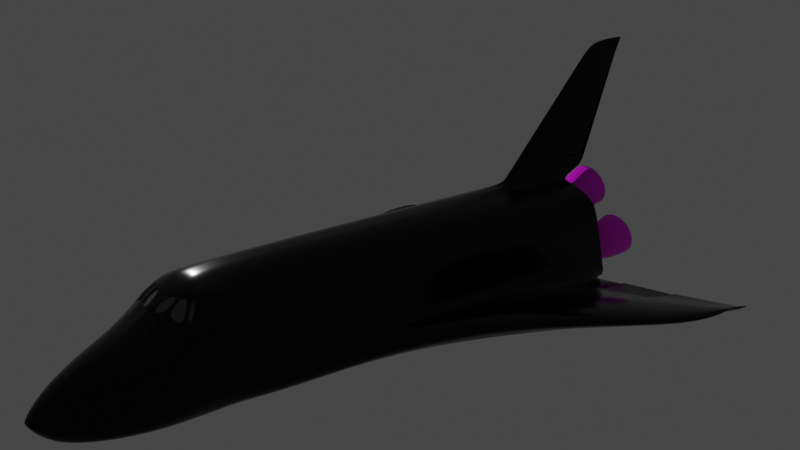# Source: orbiter.blend  (saved by Blender 3.6.11; exported with 4.5.12 LTS)
import bpy
from mathutils import Matrix  # noqa: F401  (used for matrix-valued properties, if any)

bpy.ops.wm.read_factory_settings(use_empty=True)
scene = bpy.context.scene
scene.name = 'Scene'

# ---- collections
col_collection = bpy.data.collections.new('Collection'); scene.collection.children.link(col_collection)
col_reference = bpy.data.collections.new('Reference'); scene.collection.children.link(col_reference)

# ---- images (referenced by path relative to the original .blend; pixels are not part of the script)
import os
ASSET_DIR = os.environ.get("B2B_ASSET_DIR", "")  # directory of the original .blend (textures are referenced by path, not embedded)
HERE = os.path.dirname(os.path.abspath(__file__))  # packed textures are extracted next to this script under _unpacked/

def load_image(name, relpath, width, height, colorspace="sRGB"):
    """Load a texture the original file referenced (path relative to the .blend, or extracted next to this script)."""
    p = next((c for c in (os.path.join(HERE, relpath), os.path.join(ASSET_DIR, relpath)) if relpath and os.path.exists(c)), "")
    if p:
        img = bpy.data.images.load(p, check_existing=True)
        img.name = name
    else:  # same state as the original file: an image datablock whose file is absent (Cycles renders it pink)
        img = bpy.data.images.new(name, width, height)
        img.source = "FILE"
        img.filepath = "//" + (relpath or name)
    img.colorspace_settings.name = colorspace
    return img
img_orbiter_uv_png = load_image('orbiter-uv.png', 'orbiter-uv.png', 1024, 1024, 'sRGB')
img_orbiter_bump_png = load_image('orbiter-bump.png', 'orbiter-bump.png', 1024, 1024, 'Non-Color')

# ---- materials (node trees are filled in below, after node groups)
mat_orbiter_texture = bpy.data.materials.new('Orbiter Texture')
mat_window_001 = bpy.data.materials.new('Window.001')
mat_engine_black = bpy.data.materials.new('Engine Black')
mat_material_002 = bpy.data.materials.new('Material.002')

# ---- material node trees
mat_orbiter_texture.use_nodes = True; mat_orbiter_texture.node_tree.nodes.clear()
_N = mat_orbiter_texture.node_tree.nodes; _L = mat_orbiter_texture.node_tree.links
n0 = _N.new('ShaderNodeTexImage'); n0.name = 'Image Texture'; n0.location = (-565, 313)
n0.image = img_orbiter_uv_png
n1 = _N.new('ShaderNodeTexImage'); n1.name = 'Image Texture.001'; n1.location = (-532, -78)
n1.image = img_orbiter_bump_png
n2 = _N.new('ShaderNodeOutputMaterial'); n2.name = 'Material Output'; n2.location = (824, 315)
n3 = _N.new('ShaderNodeBsdfPrincipled'); n3.name = 'Principled BSDF'; n3.location = (435, 306)
n3.distribution = 'GGX'
n3.subsurface_method = 'RANDOM_WALK_SKIN'
n3.inputs[1].default_value = 0.3182
n3.inputs[2].default_value = 0.1864
n3.inputs[3].default_value = 1.45
n3.inputs[13].default_value = 0.2818
n3.inputs[27].default_value = (0.0, 0.0, 0.0, 1.0)
n3.inputs[28].default_value = 1.0
n4 = _N.new('ShaderNodeBump'); n4.name = 'Bump'; n4.location = (-96, -87)
n4.inputs[0].default_value = 0.2417
n4.inputs[1].default_value = 1.0
n4.inputs[2].default_value = 1.0
n5 = _N.new('ShaderNodeMath'); n5.name = 'Math'; n5.location = (187, 306)
n6 = _N.new('ShaderNodeInvert'); n6.name = 'Invert Color'; n6.location = (-212, 23)
n7 = _N.new('ShaderNodeMath'); n7.name = 'Math.001'; n7.location = (8, 117)
n7.operation = 'MULTIPLY'
n7.inputs[1].default_value = -0.5
_L.new(n3.outputs[0], n2.inputs[0])
_L.new(n1.outputs[0], n4.inputs[3])
_L.new(n4.outputs[0], n3.inputs[5])
_L.new(n6.outputs[0], n7.inputs[0])
_L.new(n7.outputs[0], n5.inputs[1])
_L.new(n5.outputs[0], n3.inputs[0])
_L.new(n0.outputs[0], n5.inputs[0])
_L.new(n1.outputs[0], n6.inputs[1])
n2.is_active_output = True
mat_window_001.use_nodes = True; mat_window_001.node_tree.nodes.clear()
_N = mat_window_001.node_tree.nodes; _L = mat_window_001.node_tree.links
n0 = _N.new('ShaderNodeBsdfPrincipled'); n0.name = 'Principled BSDF'; n0.location = (10, 300)
n0.distribution = 'GGX'
n0.subsurface_method = 'RANDOM_WALK_SKIN'
n0.inputs[0].default_value = (0.08714, 0.08714, 0.08714, 1.0)
n0.inputs[2].default_value = 0.08182
n0.inputs[3].default_value = 1.45
n0.inputs[13].default_value = 0.6909
n0.inputs[18].default_value = 0.2091
n0.inputs[27].default_value = (0.0, 0.0, 0.0, 1.0)
n0.inputs[28].default_value = 1.0
n1 = _N.new('ShaderNodeOutputMaterial'); n1.name = 'Material Output'; n1.location = (300, 300)
_L.new(n0.outputs[0], n1.inputs[0])
n1.is_active_output = True
mat_engine_black.use_nodes = True; mat_engine_black.node_tree.nodes.clear()
_N = mat_engine_black.node_tree.nodes; _L = mat_engine_black.node_tree.links
n0 = _N.new('ShaderNodeBsdfPrincipled'); n0.name = 'Principled BSDF'; n0.location = (10, 300)
n0.distribution = 'GGX'
n0.subsurface_method = 'RANDOM_WALK_SKIN'
n0.inputs[0].default_value = (0.0, 0.0, 0.0, 1.0)
n0.inputs[3].default_value = 1.45
n0.inputs[27].default_value = (0.0, 0.0, 0.0, 1.0)
n0.inputs[28].default_value = 1.0
n1 = _N.new('ShaderNodeOutputMaterial'); n1.name = 'Material Output'; n1.location = (300, 300)
_L.new(n0.outputs[0], n1.inputs[0])
n1.is_active_output = True
mat_material_002.use_nodes = True; mat_material_002.node_tree.nodes.clear()
_N = mat_material_002.node_tree.nodes; _L = mat_material_002.node_tree.links
n0 = _N.new('ShaderNodeBsdfPrincipled'); n0.name = 'Principled BSDF'; n0.location = (10, 300)
n0.distribution = 'GGX'
n0.subsurface_method = 'RANDOM_WALK_SKIN'
n0.inputs[3].default_value = 1.45
n0.inputs[27].default_value = (0.0, 0.0, 0.0, 1.0)
n0.inputs[28].default_value = 1.0
n1 = _N.new('ShaderNodeOutputMaterial'); n1.name = 'Material Output'; n1.location = (300, 300)
n2 = _N.new('ShaderNodeTexImage'); n2.name = 'Image Texture'; n2.location = (-399, 162)
n2.image = img_orbiter_uv_png
_L.new(n0.outputs[0], n1.inputs[0])
_L.new(n2.outputs[0], n0.inputs[0])
n1.is_active_output = True

# ---- world
world_world = bpy.data.worlds.new('World'); scene.world = world_world
world_world.use_nodes = True; world_world.node_tree.nodes.clear()
_N = world_world.node_tree.nodes; _L = world_world.node_tree.links
n0 = _N.new('ShaderNodeOutputWorld'); n0.name = 'World Output'; n0.location = (300, 300)
n1 = _N.new('ShaderNodeBackground'); n1.name = 'Background'; n1.location = (10, 300)
n1.inputs[0].default_value = (0.05088, 0.05088, 0.05088, 1.0)
_L.new(n1.outputs[0], n0.inputs[0])
n0.is_active_output = True
world_world.color = (0.05088, 0.05088, 0.05088)
world_world.use_sun_shadow = False
world_world.sun_shadow_jitter_overblur = 0.0

# ---- cameras
cam_camera = bpy.data.cameras.new('Camera')

# ---- lights
light_point = bpy.data.lights.new('Point', 'POINT')
light_point.transmission_factor = 0.0
light_point.energy = 9960.0
light_point.shadow_maximum_resolution = 0.006
light_point.use_absolute_resolution = True

# ---- meshes
me_cylinder = bpy.data.meshes.new('Cylinder')
me_cylinder.from_pydata([(-14.97, 2.959, 0.1199), (18.62, 0.145, -1.599), (-15.13, 2.965, -0.5472), (18.62, 0.1422, -1.626), (-15.28, 2.978, -1.213), (18.62, 0.134, -1.652), (-15.41, 2.972, -1.776), (18.62, 0.1206, -1.676), (-15.53, 2.975, -2.245), (18.62, 0.1026, -1.697), (-15.63, 2.862, -2.631), (18.62, 0.08067, -1.714), (-15.71, 2.682, -2.733), (18.62, 0.05566, -1.726), (-15.75, 2.345, -2.928), (18.62, 0.02852, -1.734), (-15.76, 0.0, -3.099), (18.62, 0.000293, -1.737), (-14.19, 0.0, 3.099), (18.62, 0.000293, -1.462), (-14.2, 0.6081, 3.104), (18.62, 0.02852, -1.464), (-14.25, 1.193, 2.939), (18.62, 0.05566, -1.472), (-14.32, 1.796, 2.696), (18.62, 0.08067, -1.485), (-14.42, 2.323, 2.397), (18.62, 0.1026, -1.502), (-14.54, 2.818, 1.862), (18.62, 0.1206, -1.523), (-14.67, 2.944, 1.186), (18.62, 0.134, -1.547), (-14.82, 2.963, 0.6483), (18.62, 0.1422, -1.572), (9.924, 2.957, 0.0613), (9.899, 2.986, -0.5906), (9.889, 3.017, -1.338), (9.9, 2.936, -1.969), (9.9, 2.709, -2.485), (9.936, 2.045, -2.816), (9.976, 1.347, -2.981), (9.999, 0.6898, -3.049), (10.0, 0.002177, -3.054), (10.0, -2.768e-15, 3.209), (10.0, 0.5358, 3.217), (10.0, 1.189, 2.997), (10.0, 1.778, 2.73), (10.0, 2.315, 2.402), (10.0, 2.854, 1.894), (9.987, 2.983, 1.198), (9.956, 2.963, 0.6349), (10.84, 2.944, -0.03784), (10.82, 2.986, -0.7177), (10.81, 2.966, -1.479), (10.81, 2.819, -2.097), (10.81, 2.535, -2.61), (10.82, 2.001, -2.919), (10.85, 1.418, -3.087), (10.89, 0.7644, -3.102), (10.91, 0.0, -3.051), (10.91, -5.537e-15, 3.025), (10.91, 0.6081, 3.022), (10.91, 1.189, 2.821), (10.91, 1.778, 2.564), (10.91, 2.317, 2.249), (10.92, 2.835, 1.757), (10.9, 2.927, 1.078), (10.87, 2.892, 0.5366), (11.85, 2.876, -0.2811), (11.8, 2.846, -0.9341), (11.78, 2.945, -1.611), (11.78, 2.752, -2.173), (11.78, 2.449, -2.647), (11.79, 1.957, -2.934), (11.82, 1.388, -3.079), (11.86, 0.8185, -3.133), (11.88, 0.0, -3.073), (11.18, 1.581, 2.49), (11.88, 2.548, 1.361), (11.86, 2.79, 0.8589), (11.85, 2.783, 0.2666), (13.66, 2.665, -1.046), (13.66, 2.731, -1.516), (13.65, 2.724, -1.96), (13.64, 2.655, -2.339), (13.63, 2.431, -2.654), (13.63, 2.005, -2.874), (13.64, 1.442, -2.962), (13.65, 0.8338, -2.995), (13.65, 0.0, -2.979), (13.65, 6.392e-09, 1.206), (13.65, 0.515, 1.167), (13.65, 1.01, 1.052), (13.65, 1.467, 0.8649), (13.65, 1.872, 0.6105), (13.65, 2.224, 0.2694), (13.65, 2.437, -0.1385), (13.65, 2.553, -0.5752), (15.81, 1.848, -1.412), (15.82, 1.93, -1.767), (15.82, 1.986, -2.095), (15.82, 1.966, -2.375), (15.82, 1.853, -2.607), (15.82, 1.626, -2.777), (15.82, 1.243, -2.865), (15.82, 0.7811, -2.875), (15.82, 0.0, -2.852), (15.82, 1.743e-08, 0.3988), (15.82, 0.372, 0.3695), (15.82, 0.7297, 0.2827), (15.82, 1.068, 0.1362), (15.82, 1.407, -0.08788), (15.81, 1.634, -0.3741), (15.81, 1.735, -0.6927), (15.81, 1.789, -1.047), (2.629, 2.977, -0.5014), (2.629, 2.973, -1.132), (5.41, 3.538, -1.811), (6.862, 3.176, -2.551), (7.081, 2.404, -2.878), (6.324, 1.398, -2.956), (5.543, 0.6089, -3.009), (4.739, -2.456e-15, -3.069), (2.629, -2.456e-15, 3.208), (2.629, 0.5358, 3.222), (2.629, 1.189, 3.032), (2.629, 1.778, 2.735), (2.629, 2.291, 2.424), (2.629, 2.818, 1.954), (2.629, 2.944, 1.271), (2.629, 2.957, 0.6694), (2.629, 2.938, 0.1144), (-5.543, 2.954, -0.5138), (-5.611, 3.05, -1.617), (-8.0, 3.342, -1.787), (-10.21, 3.25, -2.12), (-11.82, 3.392, -2.348), (-13.85, 3.425, -2.551), (-15.14, 3.15, -2.8), (-15.64, -1.326e-15, -3.083), (-9.468, -1.326e-15, 3.158), (-9.784, 0.5358, 3.172), (-7.232, 1.193, 2.996), (-5.17, 1.796, 2.751), (-5.215, 2.296, 2.395), (-5.27, 2.818, 1.911), (-5.333, 2.944, 1.232), (-5.401, 2.963, 0.69), (-5.472, 2.938, 0.08243), (-5.353, 4.407, -1.317), (-3.197, 4.407, -1.409), (-2.294, 4.407, -1.677), (-2.145, 4.407, -2.035), (-3.996, 4.407, -2.636), (-4.907, 4.407, -2.664), (-4.917, 3.759, -2.824), (-6.79, 4.407, -1.405), (-8.866, 4.407, -1.59), (-10.8, 4.407, -1.979), (-12.29, 4.407, -2.294), (-14.04, 4.407, -2.688), (-15.68, 4.407, -2.818), (-15.6, 2.999, -2.932), (-2.832, 4.326, -2.595), (-0.8098, 4.887, -2.034), (-10.26, 4.851, -1.974), (-13.65, 12.48, -1.42), (-5.885, 5.175, -1.314), (-13.27, 12.48, -1.432), (-13.11, 12.48, -1.469), (-13.08, 12.48, -1.529), (-13.41, 12.48, -1.648), (-13.57, 12.48, -1.694), (-13.83, 12.48, -1.662), (-13.91, 12.48, -1.444), (-14.28, 12.48, -1.476), (-14.63, 12.48, -1.53), (-14.89, 12.48, -1.593), (-15.21, 12.48, -1.658), (-15.5, 12.48, -1.769), (-13.49, 12.48, -1.575), (-13.16, 12.48, -1.456), (-14.71, 12.48, -1.457), (-13.99, 12.48, -1.371), (-19.83, -0.0002594, 10.7), (-19.83, 0.01959, 10.7), (-17.19, -0.0002594, 10.7), (-17.19, 0.01959, 10.7), (-16.04, 0.4961, 3.518), (-10.39, 0.4871, 3.574), (-16.02, -0.002463, 3.557), (-10.08, 0.002824, 3.613), (-19.28, 0.06808, 9.802), (-19.27, -0.0004837, 9.806), (-16.3, 5.432e-05, 9.812), (-16.33, 0.06716, 9.808), (-11.03, 0.4433, 4.241), (-16.37, 0.4515, 4.19), (-16.36, -0.002257, 4.225), (-10.74, 0.002535, 4.276), (12.77, 0.1496, 1.771), (11.68, 2.148, 1.85), (12.56, 1.482e-08, 1.94), (12.16, 1.944, 1.549), (12.39, 1.027, 1.92), (11.62, 0.9133, 2.484), (11.41, 1.379, 2.447), (11.69, 1.456e-09, 2.565), (11.74, 0.3915, 2.535), (12.35, 1.152, 1.906), (12.87, 0.05587, 1.689), (11.58, 1.036, 2.482), (11.66, 0.3457, 2.604), (12.73, 0.1471, 1.729), (12.35, 1.024, 1.879), (11.58, 0.9108, 2.443), (11.7, 0.389, 2.494), (12.09, 2.131, 1.529), (12.44, 1.103, 1.867), (11.31, 1.476, 2.472), (11.55, 0.967, 2.545), (12.13, 1.924, 1.514), (11.39, 1.359, 2.413), (12.32, 1.132, 1.871), (11.55, 1.016, 2.447), (11.31, 1.41, 2.5), (12.22, 2.164, 1.415), (11.11, 1.594, 2.532), (11.63, 2.187, 1.864), (11.14, 1.556, 2.442), (11.64, 2.123, 1.802), (12.05, 2.106, 1.481), (11.27, 1.452, 2.424), (-12.2, 12.12, -1.302), (-12.98, 12.12, -1.371), (-15.55, 12.12, -1.936), (-10.85, 12.12, -1.286), (-11.66, 12.12, -1.257), (-10.51, 12.12, -1.375), (-10.45, 12.12, -1.508), (-14.93, 12.12, -1.774), (-11.15, 12.12, -1.753), (-14.27, 12.12, -1.63), (-13.71, 12.12, -1.5), (-11.4, 8.728, -1.486), (-15.61, 8.728, -2.326), (-9.223, 8.728, -1.305), (-10.11, 8.728, -1.368), (-7.889, 8.728, -1.361), (-7.331, 8.728, -1.525), (-7.239, 8.728, -1.752), (-14.6, 8.728, -2.18), (-8.384, 8.728, -2.146), (-13.51, 8.728, -1.931), (-12.59, 8.728, -1.724), (-15.62, 7.924, -2.418), (-13.27, 7.884, -2.002), (-13.25, 4.407, -2.511), (-14.49, 7.904, -2.277), (-13.23, 4.407, -2.783), (-13.21, 7.905, -2.38), (17.68, 1.205, -1.551), (17.69, 1.217, -1.787), (17.69, 1.216, -2.0), (17.69, 1.176, -2.178), (17.69, 1.103, -2.316), (17.69, 0.9913, -2.473), (17.69, 0.8025, -2.609), (17.69, 0.5702, -2.697), (17.69, -0.004861, -2.717), (17.69, -0.0009592, -0.6578), (17.69, 0.2109, -0.6615), (17.69, 0.3795, -0.6937), (17.69, 0.5604, -0.7612), (17.69, 0.7321, -0.866), (17.68, 0.8852, -0.9717), (17.68, 0.9883, -1.132), (17.68, 1.122, -1.348), (-18.21, -0.0002919, 9.808), (-14.25, -0.0004589, 4.244), (-18.21, 0.06775, 9.804), (-14.23, 0.4482, 4.21)], [(163, 180), (165, 182), (164, 181), (167, 183)], [(261, 1, 3, 262), (262, 3, 5, 263), (263, 5, 7, 264), (264, 7, 9, 265), (265, 9, 11, 266), (266, 11, 13, 267), (267, 13, 15, 268), (268, 15, 17, 269), (270, 19, 21, 271), (271, 21, 23, 272), (272, 23, 25, 273), (273, 25, 27, 274), (274, 27, 29, 275), (275, 29, 31, 276), (276, 31, 33, 277), (277, 33, 1, 261), (130, 50, 34, 131), (129, 49, 50, 130), (128, 48, 49, 129), (127, 47, 48, 128), (126, 46, 47, 127), (125, 45, 46, 126), (124, 44, 45, 125), (123, 43, 44, 124), (121, 41, 42, 122), (120, 40, 41, 121), (119, 39, 40, 120), (118, 38, 39, 119), (117, 37, 38, 118), (116, 36, 37, 117), (115, 35, 36, 116), (131, 34, 35, 115), (50, 67, 51, 34), (49, 66, 67, 50), (48, 65, 66, 49), (47, 64, 65, 48), (46, 63, 64, 47), (45, 62, 63, 46), (44, 61, 62, 45), (43, 60, 61, 44), (41, 58, 59, 42), (40, 57, 58, 41), (39, 56, 57, 40), (38, 55, 56, 39), (37, 54, 55, 38), (36, 53, 54, 37), (35, 52, 53, 36), (34, 51, 52, 35), (67, 80, 68, 51), (66, 79, 80, 67), (79, 66, 65, 78), (58, 75, 76, 59), (57, 74, 75, 58), (56, 73, 74, 57), (55, 72, 73, 56), (54, 71, 72, 55), (53, 70, 71, 54), (52, 69, 70, 53), (51, 68, 69, 52), (80, 97, 81, 68), (79, 96, 97, 80), (78, 95, 96, 79), (228, 78, 65, 64), (75, 88, 89, 76), (74, 87, 88, 75), (73, 86, 87, 74), (72, 85, 86, 73), (71, 84, 85, 72), (70, 83, 84, 71), (69, 82, 83, 70), (68, 81, 82, 69), (97, 114, 98, 81), (96, 113, 114, 97), (95, 112, 113, 96), (94, 111, 112, 95), (93, 110, 111, 94), (92, 109, 110, 93), (91, 108, 109, 92), (90, 107, 108, 91), (88, 105, 106, 89), (87, 104, 105, 88), (86, 103, 104, 87), (85, 102, 103, 86), (84, 101, 102, 85), (83, 100, 101, 84), (82, 99, 100, 83), (81, 98, 99, 82), (148, 131, 115, 132), (132, 115, 116, 133), (122, 139, 162, 155), (140, 123, 124, 141), (141, 124, 125, 142), (142, 125, 126, 143), (143, 126, 127, 144), (144, 127, 128, 145), (145, 128, 129, 146), (146, 129, 130, 147), (147, 130, 131, 148), (32, 147, 148, 0), (30, 146, 147, 32), (28, 145, 146, 30), (26, 144, 145, 28), (24, 143, 144, 26), (22, 142, 143, 24), (20, 141, 142, 22), (195, 280, 192, 185, 187), (14, 138, 139, 16), (12, 137, 138, 14), (10, 136, 137, 12), (8, 135, 136, 10), (6, 134, 135, 8), (4, 133, 134, 6), (2, 132, 133, 4), (0, 148, 132, 2), (134, 133, 156, 157), (119, 120, 153, 152), (120, 121, 154, 153), (121, 122, 155, 154), (139, 138, 161, 162), (138, 137, 160, 161), (116, 117, 150, 149), (137, 136, 159, 257, 160), (133, 116, 149, 156), (117, 118, 151, 150), (136, 135, 158, 159), (138, 121, 154, 259, 161), (135, 134, 157, 158), (118, 119, 152, 151), (234, 233, 174, 175), (237, 236, 168, 166), (236, 238, 169, 168), (238, 239, 170, 169), (235, 240, 178, 179), (239, 241, 171, 170), (240, 242, 177, 178), (153, 154, 172, 171, 241, 252), (242, 243, 176, 177), (154, 155, 173, 172), (243, 234, 175, 176), (233, 237, 166, 174), (184, 186, 187, 185), (192, 193, 184, 185), (193, 278, 194, 186, 184), (194, 195, 187, 186), (140, 141, 189, 191), (18, 140, 191, 190), (20, 18, 190, 188), (141, 20, 188, 189), (199, 196, 195, 194), (197, 198, 193, 192), (196, 281, 280, 195), (189, 188, 197, 281, 196), (188, 190, 198, 197), (190, 191, 199, 279, 198), (191, 189, 196, 199), (218, 210, 91, 92), (210, 202, 90, 91), (78, 226, 93, 94, 95), (226, 218, 92, 93), (78, 228, 226), (63, 227, 228, 64), (62, 220, 225, 227, 63), (61, 212, 220, 62), (60, 207, 212, 61), (203, 206, 222, 221), (205, 208, 216, 215), (212, 207, 202, 210), (204, 200, 210, 218), (205, 204, 218, 220), (200, 208, 212, 210), (208, 205, 220, 212), (215, 216, 213, 214), (204, 205, 215, 214), (208, 200, 213, 216), (200, 204, 214, 213), (203, 209, 218, 226), (206, 203, 226, 225), (209, 211, 220, 218), (211, 206, 225, 220), (222, 224, 223, 221), (211, 209, 223, 224), (209, 203, 221, 223), (206, 211, 224, 222), (217, 201, 230, 231), (217, 219, 225, 226), (219, 77, 227, 225), (77, 201, 228, 227), (201, 217, 226, 228), (231, 230, 229, 232), (77, 219, 232, 229), (201, 77, 229, 230), (219, 217, 231, 232), (247, 246, 237, 233), (254, 244, 234, 243), (253, 254, 243, 242), (251, 253, 242, 240), (250, 252, 241, 239), (245, 251, 240, 235), (249, 250, 239, 238), (248, 249, 238, 236), (246, 248, 236, 237), (244, 247, 233, 234), (157, 156, 247, 244), (149, 150, 248, 246), (150, 151, 249, 248), (151, 152, 250, 249), (152, 153, 252, 250), (159, 158, 254, 253, 256), (158, 157, 244, 254), (156, 149, 246, 247), (258, 256, 253, 251), (256, 257, 159), (255, 258, 251, 245), (255, 260, 259, 154, 172, 179, 235, 245), (168, 169, 170, 171, 172, 179, 178, 177, 176, 175, 174, 166), (3, 1, 33, 31, 29, 27, 25, 23, 21, 19, 17, 15, 13, 11, 9, 7, 5), (114, 277, 261, 98), (113, 276, 277, 114), (112, 275, 276, 113), (111, 274, 275, 112), (110, 273, 274, 111), (109, 272, 273, 110), (108, 271, 272, 109), (107, 270, 271, 108), (105, 268, 269, 106), (104, 267, 268, 105), (103, 266, 267, 104), (102, 265, 266, 103), (101, 264, 265, 102), (100, 263, 264, 101), (99, 262, 263, 100), (98, 261, 262, 99), (278, 279, 199, 194)])
me_cylinder.polygons.foreach_set('use_smooth', [1, 1, 1, 1, 1, 1, 1, 1, 1, 1, 1, 1, 1, 1, 1, 1, 1, 1, 1, 1, 1, 1, 1, 1, 1, 1, 1, 1, 1, 1, 1, 1, 1, 1, 1, 1, 1, 1, 1, 1, 1, 1, 1, 1, 1, 1, 1, 1, 1, 1, 1, 1, 1, 1, 1, 1, 1, 1, 1, 1, 1, 1, 1, 1, 1, 1, 1, 1, 1, 1, 1, 1, 1, 1, 1, 1, 1, 1, 1, 1, 1, 1, 1, 1, 1, 1, 1, 1, 1, 1, 1, 1, 1, 1, 1, 1, 1, 1, 1, 1, 1, 1, 1, 1, 1, 1, 1, 1, 1, 1, 1, 1, 1, 1, 1, 1, 1, 1, 1, 1, 1, 1, 1, 1, 1, 1, 1, 1, 1, 1, 1, 1, 1, 1, 1, 1, 1, 1, 1, 1, 1, 1, 0, 1, 1, 0, 1, 1, 1, 1, 1, 1, 1, 0, 1, 1, 1, 1, 1, 1, 1, 1, 1, 1, 1, 1, 1, 1, 1, 1, 1, 1, 1, 1, 1, 1, 1, 1, 1, 1, 1, 1, 1, 1, 1, 1, 1, 1, 1, 1, 1, 1, 1, 1, 1, 1, 1, 1, 1, 1, 1, 1, 1, 1, 1, 1, 1, 1, 1, 1, 1, 1, 1, 1, 1, 1, 1, 1, 1, 1, 1, 1, 1, 1, 1, 1, 1, 1, 1, 1, 1, 1, 0])
me_cylinder.polygons.foreach_set('material_index', [0, 0, 0, 0, 0, 0, 0, 0, 0, 0, 0, 0, 0, 0, 0, 0, 0, 0, 0, 0, 0, 0, 0, 0, 0, 0, 0, 0, 0, 0, 0, 0, 0, 0, 0, 0, 0, 0, 0, 0, 0, 0, 0, 0, 0, 0, 0, 0, 0, 0, 0, 0, 0, 0, 0, 0, 0, 0, 0, 0, 0, 0, 0, 0, 0, 0, 0, 0, 0, 0, 0, 0, 0, 0, 0, 0, 0, 0, 0, 0, 0, 0, 0, 0, 0, 0, 0, 0, 0, 0, 0, 0, 0, 0, 0, 0, 0, 0, 0, 0, 0, 0, 0, 0, 0, 0, 0, 0, 0, 0, 0, 0, 0, 0, 0, 0, 0, 0, 0, 0, 0, 0, 0, 0, 0, 0, 0, 0, 0, 0, 0, 0, 0, 0, 0, 0, 0, 0, 0, 0, 0, 0, 0, 0, 0, 0, 0, 0, 0, 0, 0, 0, 0, 0, 0, 0, 0, 0, 0, 0, 0, 0, 0, 0, 0, 0, 0, 0, 0, 0, 0, 1, 0, 0, 0, 0, 0, 0, 0, 1, 0, 0, 0, 0, 0, 0, 0, 0, 1, 0, 0, 0, 0, 0, 0, 0, 0, 0, 0, 0, 0, 0, 0, 0, 0, 0, 0, 0, 0, 0, 0, 0, 0, 0, 0, 0, 0, 0, 0, 0, 0, 0, 0, 0, 0, 0, 0, 0, 0, 0, 0, 0, 0])
_k = {(0, 2): 1.0, (2, 4): 1.0, (4, 6): 1.0, (6, 8): 1.0, (8, 10): 1.0, (10, 12): 1.0, (12, 14): 1.0, (14, 16): 1.0, (18, 20): 1.0, (22, 24): 1.0, (24, 26): 1.0, (26, 28): 1.0, (28, 30): 1.0, (30, 32): 1.0, (0, 32): 1.0, (121, 138): 0.6903, (122, 139): 1.0, (138, 139): 1.0, (161, 259): 1.0, (155, 162): 1.0, (161, 162): 1.0, (160, 161): 1.0, (160, 257): 1.0, (139, 162): 1.0, (122, 155): 1.0, (138, 161): 1.0, (185, 192): 1.0, (184, 193): 1.0, (193, 278): 1.0, (188, 197): 1.0, (190, 198): 1.0, (198, 279): 1.0, (200, 204): 1.0, (204, 205): 1.0, (200, 208): 1.0, (205, 208): 1.0, (213, 214): 1.0, (214, 215): 1.0, (213, 216): 1.0, (215, 216): 1.0, (208, 216): 0.41843, (205, 215): 0.42105, (204, 214): 0.41676, (200, 213): 0.38937, (203, 209): 1.0, (209, 211): 1.0, (206, 211): 1.0, (221, 223): 1.0, (221, 222): 1.0, (223, 224): 1.0, (222, 224): 1.0, (206, 222): 0.41565, (203, 221): 0.41565, (209, 223): 0.41565, (211, 224): 0.41565, (217, 219): 1.0, (77, 219): 1.0, (77, 201): 1.0, (201, 217): 1.0, (231, 232): 1.0, (229, 232): 1.0, (229, 230): 1.0, (230, 231): 1.0, (201, 230): 0.42483, (217, 231): 0.42483, (219, 232): 0.42483, (77, 229): 0.42483, (179, 235): 1.0, (235, 245): 1.0, (245, 255): 1.0, (256, 258): 1.0, (256, 257): 1.0, (255, 258): 1.0, (255, 260): 1.0, (259, 260): 1.0, (278, 279): 1.0, (192, 280): 1.0, (197, 281): 1.0, (280, 281): 1.0}
me_cylinder.attributes.new('crease_edge', 'FLOAT', 'EDGE').data.foreach_set('value', [_k.get((min(e.vertices), max(e.vertices)), 0.0) for e in me_cylinder.edges])
me_cylinder.attributes.new('crease_vert', 'FLOAT', 'POINT').data.foreach_set('value', [0.0, 0.0, 0.0, 0.0, 0.0, 0.0, 0.0, 0.0, 0.0, 0.0, 0.0, 0.0, 0.0, 0.0, 0.0, 0.0, 0.0, 0.0, 0.0, 0.0, 0.0, 0.0, 0.0, 0.0, 0.0, 0.0, 0.0, 0.0, 0.0, 0.0, 0.0, 0.0, 0.0, 0.0, 0.0, 0.0, 0.0, 0.0, 0.0, 0.0, 0.0, 0.0, 0.0, 0.0, 0.0, 0.0, 0.0, 0.0, 0.0, 0.0, 0.0, 0.0, 0.0, 0.0, 0.0, 0.0, 0.0, 0.0, 0.0, 0.0, 0.0, 0.0, 0.0, 0.0, 0.0, 0.0, 0.0, 0.0, 0.0, 0.0, 0.0, 0.0, 0.0, 0.0, 0.0, 0.0, 0.0, 0.0, 0.0, 0.0, 0.0, 0.0, 0.0, 0.0, 0.0, 0.0, 0.0, 0.0, 0.0, 0.0, 0.0, 0.0, 0.0, 0.0, 0.0, 0.0, 0.0, 0.0, 0.0, 0.0, 0.0, 0.0, 0.0, 0.0, 0.0, 0.0, 0.0, 0.0, 0.0, 0.0, 0.0, 0.0, 0.0, 0.0, 0.0, 0.0, 0.0, 0.0, 0.0, 0.0, 0.0, 0.0, 0.0, 0.0, 0.0, 0.0, 0.0, 0.0, 0.0, 0.0, 0.0, 0.0, 0.0, 0.0, 0.0, 0.0, 0.0, 0.0, 0.0, 0.0, 0.0, 0.0, 0.0, 0.0, 0.0, 0.0, 0.0, 0.0, 0.0, 0.0, 0.0, 0.0, 0.0, 0.0, 0.0, 0.0, 0.0, 0.0, 0.0, 0.88, 0.88, 0.88, 0.0, 0.0, 0.0, 0.0, 0.0, 0.0, 0.0, 0.0, 0.0, 0.0, 0.0, 0.0, 0.0, 0.0, 0.0, 0.0, 0.0, 0.0, 0.0, 0.0, 0.0, 0.0, 0.0, 0.0, 0.0, 0.0, 0.0, 0.0, 0.0, 0.0, 0.95, 0.95, 0.0, 0.0, 0.0, 0.95, 0.95, 0.0, 0.0, 0.0, 0.0, 0.0, 0.0, 0.0, 0.0, 0.0, 0.0, 0.0, 0.0, 0.0, 0.0, 0.0, 0.0, 0.0, 0.0, 0.0, 0.0, 0.0, 0.0, 0.0, 0.0, 0.0, 0.0, 0.0, 0.0, 0.0, 0.0, 0.0, 0.0, 0.0, 0.0, 0.0, 0.0, 0.0, 0.0, 0.0, 0.0, 0.0, 0.0, 0.0, 0.0, 0.0, 0.0, 0.0, 0.0, 0.0, 0.0, 0.0, 0.0, 0.0, 0.0, 0.0, 0.0, 0.88, 0.88, 0.88, 0.88, 0.88, 0.88, 0.0, 0.0, 0.0, 0.0, 0.0, 0.0, 0.0, 0.0, 0.0, 0.0, 0.0, 0.0, 0.0, 0.0, 0.0, 0.0, 0.0, 0.95, 0.95, 0.95, 0.95])
_uv = me_cylinder.uv_layers.new(name='UVMap')
_uv.uv.foreach_set('vector', [0.03951, 0.08884, 0.01586, 0.08639, 0.01586, 0.08503, 0.03946, 0.07688, 0.03946, 0.07688, 0.01586, 0.08503, 0.01586, 0.08373, 0.03942, 0.06609, 0.03942, 0.06609, 0.01586, 0.08373, 0.01586, 0.08252, 0.03939, 0.05709, 0.03939, 0.05709, 0.01586, 0.08252, 0.01586, 0.08147, 0.03938, 0.05011, 0.03938, 0.05011, 0.01586, 0.08147, 0.01586, 0.0806, 0.03939, 0.04217, 0.03939, 0.04217, 0.01586, 0.0806, 0.01586, 0.07996, 0.03943, 0.03526, 0.03943, 0.03526, 0.01586, 0.07996, 0.01586, 0.07956, 0.03946, 0.03083, 0.03946, 0.03083, 0.01586, 0.07956, 0.01586, 0.07943, 0.03946, 0.02983, 0.03946, 0.134, 0.01586, 0.09335, 0.01586, 0.09322, 0.03946, 0.1339, 0.03946, 0.1339, 0.01586, 0.09322, 0.01586, 0.09282, 0.03946, 0.1322, 0.03946, 0.1322, 0.01586, 0.09282, 0.01586, 0.09218, 0.03946, 0.1288, 0.03946, 0.1288, 0.01586, 0.09218, 0.01586, 0.09131, 0.03946, 0.1235, 0.03946, 0.1235, 0.01586, 0.09131, 0.01586, 0.09026, 0.03949, 0.1182, 0.03949, 0.1182, 0.01586, 0.09026, 0.01586, 0.08906, 0.03952, 0.11, 0.03952, 0.11, 0.01586, 0.08906, 0.01586, 0.08775, 0.03953, 0.09911, 0.03953, 0.09911, 0.01586, 0.08775, 0.01586, 0.08639, 0.03951, 0.08884, 0.4205, 0.1748, 0.2351, 0.173, 0.2359, 0.1507, 0.4205, 0.153, 0.4205, 0.2013, 0.2343, 0.1975, 0.2351, 0.173, 0.4205, 0.1748, 0.4205, 0.2376, 0.2339, 0.2338, 0.2343, 0.1975, 0.4205, 0.2013, 0.4205, 0.2678, 0.2339, 0.2661, 0.2339, 0.2338, 0.4205, 0.2376, 0.4205, 0.2906, 0.2339, 0.2902, 0.2339, 0.2661, 0.4205, 0.2678, 0.4205, 0.315, 0.2339, 0.3119, 0.2339, 0.2902, 0.4205, 0.2906, 0.4205, 0.3318, 0.2339, 0.3314, 0.2339, 0.3119, 0.4205, 0.315, 0.4205, 0.3305, 0.2339, 0.3307, 0.2339, 0.3314, 0.4205, 0.3318, 0.3467, 0.01503, 0.234, 0.01303, 0.2339, 0.01277, 0.3671, 0.01201, 0.327, 0.0177, 0.2346, 0.01644, 0.234, 0.01303, 0.3467, 0.01503, 0.3078, 0.02167, 0.2356, 0.0248, 0.2346, 0.01644, 0.327, 0.0177, 0.3134, 0.03823, 0.2365, 0.04157, 0.2356, 0.0248, 0.3078, 0.02167, 0.3501, 0.07569, 0.2365, 0.06766, 0.2365, 0.04157, 0.3134, 0.03823, 0.3532, 0.4414, 0.4883, 0.4422, 0.4885, 0.4407, 0.4049, 0.4519, 0.4205, 0.13, 0.2365, 0.1264, 0.2368, 0.09678, 0.4205, 0.1055, 0.4205, 0.153, 0.2359, 0.1507, 0.2365, 0.1264, 0.4205, 0.13, 0.2351, 0.173, 0.2119, 0.1764, 0.2126, 0.1537, 0.2359, 0.1507, 0.2343, 0.1975, 0.2112, 0.1992, 0.2119, 0.1764, 0.2351, 0.173, 0.2339, 0.2338, 0.2108, 0.2332, 0.2112, 0.1992, 0.2343, 0.1975, 0.2339, 0.2661, 0.2109, 0.2619, 0.2108, 0.2332, 0.2339, 0.2338, 0.2339, 0.2902, 0.211, 0.2822, 0.2109, 0.2619, 0.2339, 0.2661, 0.2339, 0.3119, 0.211, 0.3003, 0.211, 0.2822, 0.2339, 0.2902, 0.2339, 0.3314, 0.211, 0.3157, 0.211, 0.3003, 0.2339, 0.3119, 0.2339, 0.3307, 0.211, 0.316, 0.211, 0.3157, 0.2339, 0.3314, 0.234, 0.01303, 0.2114, 0.01033, 0.211, 0.01292, 0.2339, 0.01277, 0.2346, 0.01644, 0.2124, 0.01111, 0.2114, 0.01033, 0.234, 0.01303, 0.2356, 0.0248, 0.2131, 0.01959, 0.2124, 0.01111, 0.2346, 0.01644, 0.2365, 0.04157, 0.2135, 0.03525, 0.2131, 0.01959, 0.2356, 0.0248, 0.2365, 0.06766, 0.2135, 0.06119, 0.2135, 0.03525, 0.2365, 0.04157, 0.2368, 0.09678, 0.2135, 0.09237, 0.2135, 0.06119, 0.2365, 0.06766, 0.2365, 0.1264, 0.2133, 0.1265, 0.2135, 0.09237, 0.2368, 0.09678, 0.2359, 0.1507, 0.2126, 0.1537, 0.2133, 0.1265, 0.2365, 0.1264, 0.2119, 0.1764, 0.1871, 0.172, 0.1871, 0.1491, 0.2126, 0.1537, 0.2112, 0.1992, 0.1869, 0.1972, 0.1871, 0.172, 0.2119, 0.1764, 0.1869, 0.1972, 0.2112, 0.1992, 0.2108, 0.2332, 0.1864, 0.2196, 0.2114, 0.01033, 0.1869, 0.008752, 0.1864, 0.01182, 0.211, 0.01292, 0.2124, 0.01111, 0.1879, 0.01151, 0.1869, 0.008752, 0.2114, 0.01033, 0.2131, 0.01959, 0.1886, 0.01881, 0.1879, 0.01151, 0.2124, 0.01111, 0.2135, 0.03525, 0.189, 0.03336, 0.1886, 0.01881, 0.2131, 0.01959, 0.2135, 0.06119, 0.189, 0.05736, 0.189, 0.03336, 0.2135, 0.03525, 0.2135, 0.09237, 0.1889, 0.0858, 0.189, 0.05736, 0.2135, 0.06119, 0.2133, 0.1265, 0.1883, 0.1197, 0.1889, 0.0858, 0.2135, 0.09237, 0.2126, 0.1537, 0.1871, 0.1491, 0.1883, 0.1197, 0.2133, 0.1265, 0.1871, 0.172, 0.1415, 0.1382, 0.1414, 0.1144, 0.1871, 0.1491, 0.1869, 0.1972, 0.1416, 0.1602, 0.1415, 0.1382, 0.1871, 0.172, 0.1864, 0.2196, 0.1417, 0.1801, 0.1416, 0.1602, 0.1869, 0.1972, 0.1926, 0.2435, 0.1864, 0.2196, 0.2108, 0.2332, 0.2109, 0.2619, 0.1869, 0.008752, 0.1417, 0.01575, 0.1417, 0.01657, 0.1864, 0.01182, 0.1879, 0.01151, 0.1418, 0.0174, 0.1417, 0.01575, 0.1869, 0.008752, 0.1886, 0.01881, 0.1421, 0.02186, 0.1418, 0.0174, 0.1879, 0.01151, 0.189, 0.03336, 0.1421, 0.03299, 0.1421, 0.02186, 0.1886, 0.01881, 0.189, 0.05736, 0.1418, 0.04895, 0.1421, 0.03299, 0.189, 0.03336, 0.1889, 0.0858, 0.1415, 0.06813, 0.1418, 0.04895, 0.189, 0.05736, 0.1883, 0.1197, 0.1413, 0.09059, 0.1415, 0.06813, 0.1889, 0.0858, 0.1871, 0.1491, 0.1414, 0.1144, 0.1413, 0.09059, 0.1883, 0.1197, 0.1415, 0.1382, 0.087, 0.1143, 0.08693, 0.09586, 0.1414, 0.1144, 0.1416, 0.1602, 0.08698, 0.1323, 0.087, 0.1143, 0.1415, 0.1382, 0.1417, 0.1801, 0.08688, 0.1484, 0.08698, 0.1323, 0.1416, 0.1602, 0.1417, 0.1966, 0.0868, 0.1629, 0.08688, 0.1484, 0.1417, 0.1801, 0.1417, 0.2087, 0.0868, 0.1742, 0.0868, 0.1629, 0.1417, 0.1966, 0.1417, 0.2177, 0.0868, 0.1816, 0.0868, 0.1742, 0.1417, 0.2087, 0.1417, 0.2233, 0.0868, 0.186, 0.0868, 0.1816, 0.1417, 0.2177, 0.1417, 0.2252, 0.0868, 0.1875, 0.0868, 0.186, 0.1417, 0.2233, 0.1417, 0.01575, 0.0868, 0.02182, 0.0868, 0.02298, 0.1417, 0.01657, 0.1418, 0.0174, 0.08671, 0.02235, 0.0868, 0.02182, 0.1417, 0.01575, 0.1421, 0.02186, 0.08659, 0.0268, 0.08671, 0.02235, 0.1418, 0.0174, 0.1421, 0.03299, 0.08656, 0.03541, 0.08659, 0.0268, 0.1421, 0.02186, 0.1418, 0.04895, 0.08659, 0.04711, 0.08656, 0.03541, 0.1421, 0.03299, 0.1415, 0.06813, 0.08667, 0.0613, 0.08659, 0.04711, 0.1418, 0.04895, 0.1413, 0.09059, 0.08679, 0.07789, 0.08667, 0.0613, 0.1415, 0.06813, 0.1414, 0.1144, 0.08693, 0.09586, 0.08679, 0.07789, 0.1413, 0.09059, 0.6255, 0.1715, 0.4205, 0.153, 0.4205, 0.13, 0.6273, 0.1413, 0.201, 0.4411, 0.3532, 0.4415, 0.3532, 0.4414, 0.1997, 0.4429, 0.3671, 0.01201, 0.8829, 0.01131, 0.8818, 0.01896, 0.6115, 0.02441, 0.7266, 0.3259, 0.4205, 0.3305, 0.4205, 0.3318, 0.7346, 0.3273, 0.7346, 0.3273, 0.4205, 0.3318, 0.4205, 0.315, 0.67, 0.3174, 0.67, 0.3174, 0.4205, 0.315, 0.4205, 0.2906, 0.6179, 0.3065, 0.6179, 0.3065, 0.4205, 0.2906, 0.4205, 0.2678, 0.619, 0.2886, 0.619, 0.2886, 0.4205, 0.2678, 0.4205, 0.2376, 0.6204, 0.2641, 0.6204, 0.2641, 0.4205, 0.2376, 0.4205, 0.2013, 0.622, 0.2297, 0.622, 0.2297, 0.4205, 0.2013, 0.4205, 0.1748, 0.6237, 0.2023, 0.6237, 0.2023, 0.4205, 0.1748, 0.4205, 0.153, 0.6255, 0.1715, 0.8621, 0.2001, 0.6237, 0.2023, 0.6255, 0.1715, 0.8659, 0.1734, 0.8583, 0.2274, 0.622, 0.2297, 0.6237, 0.2023, 0.8621, 0.2001, 0.8549, 0.2616, 0.6204, 0.2641, 0.622, 0.2297, 0.8583, 0.2274, 0.8518, 0.2886, 0.619, 0.2886, 0.6204, 0.2641, 0.8549, 0.2616, 0.8494, 0.3037, 0.6179, 0.3065, 0.619, 0.2886, 0.8518, 0.2886, 0.8475, 0.316, 0.67, 0.3174, 0.6179, 0.3065, 0.8494, 0.3037, 0.8464, 0.3244, 0.7346, 0.3273, 0.67, 0.3174, 0.8475, 0.316, 0.9003, 0.6637, 0.9478, 0.6635, 0.9749, 0.6634, 0.9889, 0.7087, 0.922, 0.7087, 0.8855, 0.01914, 0.8702, 0.0256, 0.8829, 0.01131, 0.8859, 0.01048, 0.01178, 0.436, 0.04626, 0.4499, 0.02231, 0.4447, 0.01102, 0.4297, 0.01322, 0.4394, 0.08411, 0.4492, 0.04626, 0.4499, 0.01178, 0.436, 0.01504, 0.4415, 0.1141, 0.4466, 0.08411, 0.4492, 0.01322, 0.4394, 0.01726, 0.4414, 0.1553, 0.4483, 0.1141, 0.4466, 0.01504, 0.4415, 0.0198, 0.4415, 0.1997, 0.4429, 0.1553, 0.4483, 0.01726, 0.4414, 0.02255, 0.4413, 0.201, 0.4411, 0.1997, 0.4429, 0.0198, 0.4415, 0.8659, 0.1734, 0.6255, 0.1715, 0.6273, 0.1413, 0.8698, 0.1396, 0.1553, 0.4483, 0.1997, 0.4429, 0.1778, 0.4681, 0.1391, 0.4681, 0.3078, 0.02167, 0.327, 0.0177, 0.5881, 0.03391, 0.5413, 0.06433, 0.327, 0.0177, 0.3467, 0.01503, 0.6112, 0.03251, 0.5881, 0.03391, 0.3467, 0.01503, 0.3671, 0.01201, 0.6115, 0.02441, 0.6112, 0.03251, 0.01295, 0.3861, 0.02231, 0.4447, 0.01222, 0.4681, 0.01372, 0.4419, 0.02231, 0.4447, 0.04626, 0.4499, 0.04278, 0.4681, 0.01222, 0.4681, 0.3532, 0.4414, 0.4049, 0.4519, 0.2447, 0.4681, 0.2045, 0.4681, 0.04626, 0.4499, 0.08411, 0.4492, 0.07536, 0.4681, 0.05746, 0.4681, 0.04278, 0.4681, 0.1997, 0.4429, 0.3532, 0.4414, 0.2045, 0.4681, 0.1778, 0.4681, 0.4049, 0.4519, 0.432, 0.4452, 0.2615, 0.4681, 0.2447, 0.4681, 0.08411, 0.4492, 0.1141, 0.4466, 0.1031, 0.4681, 0.07536, 0.4681, 0.05375, 0.4206, 0.6083, 0.3525, 0.3281, 0.4544, 0.1049, 0.4544, 0.03922, 0.4544, 0.1141, 0.4466, 0.1553, 0.4483, 0.1391, 0.4681, 0.1031, 0.4681, 0.432, 0.4452, 0.4361, 0.4308, 0.2643, 0.4681, 0.2615, 0.4681, 0.06254, 0.6118, 0.07709, 0.6118, 0.04522, 0.6184, 0.0383, 0.6184, 0.08717, 0.6118, 0.1023, 0.6118, 0.05719, 0.6184, 0.05001, 0.6184, 0.1023, 0.6118, 0.1086, 0.6118, 0.0602, 0.6184, 0.05719, 0.6184, 0.1086, 0.6118, 0.1097, 0.6118, 0.0607, 0.6184, 0.0602, 0.6184, 0.01476, 0.6118, 0.02626, 0.6118, 0.02105, 0.6184, 0.01558, 0.6184, 0.7515, 0.09103, 0.7691, 0.07862, 0.8264, 0.08392, 0.818, 0.08995, 0.02626, 0.6118, 0.03853, 0.6118, 0.02688, 0.6184, 0.02105, 0.6184, 0.5881, 0.03391, 0.6112, 0.03251, 0.8305, 0.08162, 0.8264, 0.08392, 0.7691, 0.07862, 0.6992, 0.05874, 0.03853, 0.6118, 0.049, 0.6118, 0.03186, 0.6184, 0.02688, 0.6184, 0.6112, 0.03251, 0.6115, 0.02441, 0.8371, 0.08323, 0.8305, 0.08162, 0.049, 0.6118, 0.06254, 0.6118, 0.0383, 0.6184, 0.03186, 0.6184, 0.07709, 0.6118, 0.08717, 0.6118, 0.05001, 0.6184, 0.04522, 0.6184, 0.9888, 0.7087, 0.9219, 0.7087, 0.922, 0.7087, 0.9889, 0.7087, 0.9749, 0.6634, 0.9748, 0.6636, 0.9888, 0.7087, 0.9889, 0.7087, 0.9748, 0.6636, 0.9479, 0.6637, 0.8995, 0.6639, 0.9219, 0.7087, 0.9888, 0.7087, 0.8964, 0.6709, 0.9003, 0.6637, 0.922, 0.7087, 0.9188, 0.7157, 0.7235, 0.3329, 0.7346, 0.3273, 0.7501, 0.3585, 0.7389, 0.3699, 0.846, 0.3242, 0.7266, 0.3259, 0.742, 0.3629, 0.8925, 0.3474, 0.8464, 0.3244, 0.846, 0.3242, 0.8925, 0.3474, 0.893, 0.3454, 0.7346, 0.3273, 0.8464, 0.3244, 0.893, 0.3454, 0.7501, 0.3585, 0.7557, 0.4109, 0.7661, 0.3993, 0.9003, 0.6637, 0.8964, 0.6709, 0.9014, 0.3794, 0.9009, 0.3812, 0.9748, 0.6636, 0.9749, 0.6634, 0.7661, 0.3993, 0.8472, 0.3806, 0.9478, 0.6635, 0.9003, 0.6637, 0.7501, 0.3585, 0.893, 0.3454, 0.9014, 0.3794, 0.8472, 0.3806, 0.7661, 0.3993, 0.893, 0.3454, 0.8925, 0.3474, 0.9009, 0.3812, 0.9014, 0.3794, 0.8925, 0.3474, 0.742, 0.3629, 0.7588, 0.4039, 0.8476, 0.3822, 0.9009, 0.3812, 0.7389, 0.3699, 0.7501, 0.3585, 0.7661, 0.3993, 0.7557, 0.4109, 0.1722, 0.2504, 0.1614, 0.2443, 0.1417, 0.2233, 0.1417, 0.2177, 0.1614, 0.2443, 0.1693, 0.2554, 0.1417, 0.2252, 0.1417, 0.2233, 0.1864, 0.2196, 0.1779, 0.225, 0.1417, 0.2087, 0.1417, 0.1966, 0.1417, 0.1801, 0.1779, 0.225, 0.1722, 0.2504, 0.1417, 0.2177, 0.1417, 0.2087, 0.1864, 0.2196, 0.1926, 0.2435, 0.1779, 0.225, 0.211, 0.2822, 0.2058, 0.2807, 0.1926, 0.2435, 0.2109, 0.2619, 0.211, 0.3003, 0.1948, 0.2841, 0.2007, 0.2797, 0.2058, 0.2807, 0.211, 0.2822, 0.211, 0.3157, 0.1919, 0.2888, 0.1948, 0.2841, 0.211, 0.3003, 0.211, 0.316, 0.1911, 0.2865, 0.1919, 0.2888, 0.211, 0.3157, 0.1794, 0.2312, 0.1982, 0.2768, 0.1988, 0.2748, 0.18, 0.2293, 0.193, 0.2806, 0.19, 0.2847, 0.1909, 0.2818, 0.1939, 0.2782, 0.1919, 0.2888, 0.1911, 0.2865, 0.1693, 0.2554, 0.1614, 0.2443, 0.1736, 0.2528, 0.1639, 0.2479, 0.1614, 0.2443, 0.1722, 0.2504, 0.193, 0.2806, 0.1736, 0.2528, 0.1722, 0.2504, 0.1948, 0.2841, 0.1639, 0.2479, 0.19, 0.2847, 0.1919, 0.2888, 0.1614, 0.2443, 0.19, 0.2847, 0.193, 0.2806, 0.1948, 0.2841, 0.1919, 0.2888, 0.1939, 0.2782, 0.1909, 0.2818, 0.1648, 0.2454, 0.1745, 0.2503, 0.1736, 0.2528, 0.193, 0.2806, 0.1939, 0.2782, 0.1745, 0.2503, 0.19, 0.2847, 0.1639, 0.2479, 0.1648, 0.2454, 0.1909, 0.2818, 0.1639, 0.2479, 0.1736, 0.2528, 0.1745, 0.2503, 0.1648, 0.2454, 0.1794, 0.2312, 0.1745, 0.2518, 0.1722, 0.2504, 0.1779, 0.225, 0.1982, 0.2768, 0.1794, 0.2312, 0.1779, 0.225, 0.2007, 0.2797, 0.1745, 0.2518, 0.194, 0.2803, 0.1948, 0.2841, 0.1722, 0.2504, 0.194, 0.2803, 0.1982, 0.2768, 0.2007, 0.2797, 0.1948, 0.2841, 0.1988, 0.2748, 0.1946, 0.2779, 0.1752, 0.2498, 0.18, 0.2293, 0.194, 0.2803, 0.1745, 0.2518, 0.1752, 0.2498, 0.1946, 0.2779, 0.1745, 0.2518, 0.1794, 0.2312, 0.18, 0.2293, 0.1752, 0.2498, 0.1982, 0.2768, 0.194, 0.2803, 0.1946, 0.2779, 0.1988, 0.2748, 0.1812, 0.2296, 0.1915, 0.2431, 0.1924, 0.2403, 0.1821, 0.2268, 0.1812, 0.2296, 0.2009, 0.2779, 0.2007, 0.2797, 0.1779, 0.225, 0.2009, 0.2779, 0.2042, 0.2783, 0.2058, 0.2807, 0.2007, 0.2797, 0.2042, 0.2783, 0.1915, 0.2431, 0.1926, 0.2435, 0.2058, 0.2807, 0.1915, 0.2431, 0.1812, 0.2296, 0.1779, 0.225, 0.1926, 0.2435, 0.1821, 0.2268, 0.1924, 0.2403, 0.2051, 0.2753, 0.2018, 0.2745, 0.2042, 0.2783, 0.2009, 0.2779, 0.2018, 0.2745, 0.2051, 0.2753, 0.1915, 0.2431, 0.2042, 0.2783, 0.2051, 0.2753, 0.1924, 0.2403, 0.2009, 0.2779, 0.1812, 0.2296, 0.1821, 0.2268, 0.2018, 0.2745, 0.1159, 0.5486, 0.1325, 0.5486, 0.08717, 0.6118, 0.07709, 0.6118, 0.06978, 0.5486, 0.09204, 0.5486, 0.06254, 0.6118, 0.049, 0.6118, 0.0526, 0.5486, 0.06978, 0.5486, 0.049, 0.6118, 0.03853, 0.6118, 0.03244, 0.5486, 0.0526, 0.5486, 0.03853, 0.6118, 0.02626, 0.6118, 0.6702, 0.07867, 0.6992, 0.05874, 0.7691, 0.07862, 0.7515, 0.09103, 0.01355, 0.5486, 0.03244, 0.5486, 0.02626, 0.6118, 0.01476, 0.6118, 0.1677, 0.5486, 0.1694, 0.5486, 0.1097, 0.6118, 0.1086, 0.6118, 0.1573, 0.5486, 0.1677, 0.5486, 0.1086, 0.6118, 0.1023, 0.6118, 0.1325, 0.5486, 0.1573, 0.5486, 0.1023, 0.6118, 0.08717, 0.6118, 0.09204, 0.5486, 0.1159, 0.5486, 0.07709, 0.6118, 0.06254, 0.6118, 0.1391, 0.4681, 0.1778, 0.4681, 0.1159, 0.5486, 0.09204, 0.5486, 0.2045, 0.4681, 0.2447, 0.4681, 0.1573, 0.5486, 0.1325, 0.5486, 0.2447, 0.4681, 0.2615, 0.4681, 0.1677, 0.5486, 0.1573, 0.5486, 0.2615, 0.4681, 0.2643, 0.4681, 0.1694, 0.5486, 0.1677, 0.5486, 0.5413, 0.06433, 0.5881, 0.03391, 0.6992, 0.05874, 0.6702, 0.07867, 0.07536, 0.4681, 0.1031, 0.4681, 0.06978, 0.5486, 0.0526, 0.5486, 0.05704, 0.5329, 0.1031, 0.4681, 0.1391, 0.4681, 0.09204, 0.5486, 0.06978, 0.5486, 0.1778, 0.4681, 0.2045, 0.4681, 0.1325, 0.5486, 0.1159, 0.5486, 0.03441, 0.5332, 0.05704, 0.5329, 0.0526, 0.5486, 0.03244, 0.5486, 0.05704, 0.5329, 0.05746, 0.4681, 0.07536, 0.4681, 0.0133, 0.5336, 0.03441, 0.5332, 0.03244, 0.5486, 0.01355, 0.5486, 0.0133, 0.5336, 0.05833, 0.5333, 0.05782, 0.4681, 0.2128, 0.4681, 0.05149, 0.6184, 0.01558, 0.6184, 0.01476, 0.6118, 0.01355, 0.5486, 0.8228, 0.09488, 0.8187, 0.093, 0.818, 0.08995, 0.8264, 0.08392, 0.8305, 0.08162, 0.8793, 0.07779, 0.8719, 0.0834, 0.864, 0.0867, 0.8572, 0.0899, 0.8484, 0.09264, 0.839, 0.09424, 0.8325, 0.09548, 0.01586, 0.08503, 0.01586, 0.08639, 0.01586, 0.08775, 0.01586, 0.08906, 0.01586, 0.09026, 0.01586, 0.09131, 0.01586, 0.09218, 0.01586, 0.09282, 0.01586, 0.09322, 0.01586, 0.09335, 0.01586, 0.07943, 0.01586, 0.07956, 0.01586, 0.07996, 0.01586, 0.0806, 0.01586, 0.08147, 0.01586, 0.08252, 0.01586, 0.08373, 0.087, 0.1143, 0.03953, 0.09911, 0.03951, 0.08884, 0.08693, 0.09586, 0.08698, 0.1323, 0.03952, 0.11, 0.03953, 0.09911, 0.087, 0.1143, 0.08688, 0.1484, 0.03949, 0.1182, 0.03952, 0.11, 0.08698, 0.1323, 0.0868, 0.1629, 0.03946, 0.1235, 0.03949, 0.1182, 0.08688, 0.1484, 0.0868, 0.1742, 0.03946, 0.1288, 0.03946, 0.1235, 0.0868, 0.1629, 0.0868, 0.1816, 0.03946, 0.1322, 0.03946, 0.1288, 0.0868, 0.1742, 0.0868, 0.186, 0.03946, 0.1339, 0.03946, 0.1322, 0.0868, 0.1816, 0.0868, 0.1875, 0.03946, 0.134, 0.03946, 0.1339, 0.0868, 0.186, 0.0868, 0.02182, 0.03946, 0.03083, 0.03946, 0.02983, 0.0868, 0.02298, 0.08671, 0.02235, 0.03943, 0.03526, 0.03946, 0.03083, 0.0868, 0.02182, 0.08659, 0.0268, 0.03939, 0.04217, 0.03943, 0.03526, 0.08671, 0.02235, 0.08656, 0.03541, 0.03938, 0.05011, 0.03939, 0.04217, 0.08659, 0.0268, 0.08659, 0.04711, 0.03939, 0.05709, 0.03938, 0.05011, 0.08656, 0.03541, 0.08667, 0.0613, 0.03942, 0.06609, 0.03939, 0.05709, 0.08659, 0.04711, 0.08679, 0.07789, 0.03946, 0.07688, 0.03942, 0.06609, 0.08667, 0.0613, 0.08693, 0.09586, 0.03951, 0.08884, 0.03946, 0.07688, 0.08679, 0.07789, 0.9479, 0.6637, 0.8476, 0.3822, 0.7588, 0.4039, 0.8995, 0.6639])
me_cylinder.materials.append(mat_orbiter_texture)
me_cylinder.materials.append(mat_window_001)
me_cylinder.update()
me_cylinder_001 = bpy.data.meshes.new('Cylinder.001')
me_cylinder_001.from_pydata([(-14.04, 4.407, -1.717), (-15.68, 4.407, -1.8), (-15.62, 7.924, -1.544), (-13.27, 7.884, -1.278), (-13.25, 4.407, -1.603), (-14.49, 7.904, -1.454), (-13.23, 4.407, -1.777), (-13.21, 7.905, -1.52)], [], [(1, 6, 7, 2), (1, 0, 5, 2), (0, 4, 3, 5)])
me_cylinder_001.polygons.foreach_set('use_smooth', [True] * 3)
_uv = me_cylinder_001.uv_layers.new(name='UVMap')
_uv.uv.foreach_set('vector', [0.7812, 0.6841, 0.7812, 0.7197, 0.7812, 0.7386, 0.7812, 0.6841, 0.3501, 0.5269, 0.3807, 0.5269, 0.3723, 0.592, 0.3512, 0.5923, 0.3807, 0.5269, 0.3953, 0.5269, 0.3949, 0.5916, 0.3723, 0.592])
me_cylinder_001.materials.append(mat_orbiter_texture)
me_cylinder_001.materials.append(mat_window_001)
me_cylinder_001.update()
me_cylinder_002 = bpy.data.meshes.new('Cylinder.002')
me_cylinder_002.from_pydata([(-14.97, 2.959, 0.1199), (-15.13, 2.965, -0.5472), (-15.28, 2.978, -1.213), (-15.41, 2.972, -1.776), (-15.53, 2.975, -2.245), (-15.63, 2.862, -2.631), (-15.71, 2.682, -2.733), (-15.75, 2.345, -2.928), (-15.76, 0.0, -3.099), (-14.19, 0.0, 3.099), (-14.2, 0.6081, 3.104), (-14.25, 1.193, 2.939), (-14.32, 1.796, 2.696), (-14.42, 2.323, 2.397), (-14.54, 2.818, 1.862), (-14.67, 2.944, 1.186), (-14.82, 2.963, 0.6483)], [], [(0, 1, 2, 3, 4, 5, 6, 7, 8, 9, 10, 11, 12, 13, 14, 15, 16)])
me_cylinder_002.polygons.foreach_set('use_smooth', [True] * 1)
me_cylinder_002.polygons.foreach_set('material_index', [1])
_k = {(0, 1): 1.0, (1, 2): 1.0, (2, 3): 1.0, (3, 4): 1.0, (4, 5): 1.0, (5, 6): 1.0, (6, 7): 1.0, (7, 8): 1.0, (9, 10): 1.0, (10, 11): 1.0, (11, 12): 1.0, (12, 13): 1.0, (13, 14): 1.0, (14, 15): 1.0, (15, 16): 1.0, (0, 16): 1.0, (8, 9): 1.0}
me_cylinder_002.attributes.new('crease_edge', 'FLOAT', 'EDGE').data.foreach_set('value', [_k.get((min(e.vertices), max(e.vertices)), 0.0) for e in me_cylinder_002.edges])
_uv = me_cylinder_002.uv_layers.new(name='UVMap')
_uv.uv.foreach_set('vector', [0.0, 0.5, 0.9688, 0.5, 0.9375, 0.5, 0.9062, 0.5, 0.875, 0.5, 0.8438, 0.5, 0.8125, 0.5, 0.7812, 0.5, 0.75, 0.5, 0.5457, 0.4419, 0.2188, 0.5, 0.1875, 0.5, 0.1562, 0.5, 0.125, 0.5, 0.09375, 0.5, 0.0625, 0.5, 0.03125, 0.5])
me_cylinder_002.materials.append(mat_orbiter_texture)
me_cylinder_002.materials.append(mat_engine_black)
me_cylinder_002.update()
me_cylinder_004 = bpy.data.meshes.new('Cylinder.004')
me_cylinder_004.from_pydata([(0.0, 1.268, -1.268), (7.316e-07, 0.5005, 1.391), (0.2473, 1.243, -1.268), (0.09765, 0.4909, 1.391), (0.4851, 1.171, -1.268), (0.1915, 0.4624, 1.391), (0.7043, 1.054, -1.268), (0.2781, 0.4162, 1.391), (0.8964, 0.8964, -1.268), (0.3539, 0.3539, 1.391), (1.054, 0.7043, -1.268), (0.4162, 0.2781, 1.391), (1.171, 0.4851, -1.268), (0.4624, 0.1915, 1.391), (1.243, 0.2473, -1.268), (0.4909, 0.09765, 1.391), (1.268, 0.0, -1.268), (0.5005, -1.829e-07, 1.391), (1.243, -0.2473, -1.268), (0.4909, -0.09765, 1.391), (1.171, -0.4851, -1.268), (0.4624, -0.1915, 1.391), (1.054, -0.7043, -1.268), (0.4162, -0.2781, 1.391), (0.8964, -0.8964, -1.268), (0.3539, -0.3539, 1.391), (0.7043, -1.054, -1.268), (0.2781, -0.4162, 1.391), (0.4851, -1.171, -1.268), (0.1915, -0.4624, 1.391), (0.2473, -1.243, -1.268), (0.09765, -0.4909, 1.391), (0.0, -1.268, -1.268), (7.316e-07, -0.5005, 1.391), (-0.2473, -1.243, -1.268), (-0.09765, -0.4909, 1.391), (-0.4851, -1.171, -1.268), (-0.1915, -0.4624, 1.391), (-0.7043, -1.054, -1.268), (-0.2781, -0.4162, 1.391), (-0.8964, -0.8964, -1.268), (-0.3539, -0.3539, 1.391), (-1.054, -0.7043, -1.268), (-0.4162, -0.2781, 1.391), (-1.171, -0.4851, -1.268), (-0.4624, -0.1915, 1.391), (-1.243, -0.2473, -1.268), (-0.4909, -0.09765, 1.391), (-1.268, 0.0, -1.268), (-0.5005, -1.829e-07, 1.391), (-1.243, 0.2473, -1.268), (-0.4909, 0.09765, 1.391), (-1.171, 0.4851, -1.268), (-0.4624, 0.1915, 1.391), (-1.054, 0.7043, -1.268), (-0.4162, 0.2781, 1.391), (-0.8964, 0.8964, -1.268), (-0.3539, 0.3539, 1.391), (-0.7043, 1.054, -1.268), (-0.2781, 0.4162, 1.391), (-0.4851, 1.171, -1.268), (-0.1915, 0.4624, 1.391), (-0.2473, 1.243, -1.268), (-0.09765, 0.4909, 1.391), (5.374e-07, 1.069, 0.2491), (0.2085, 1.048, 0.2491), (0.4089, 0.9873, 0.2491), (0.5937, 0.8885, 0.2491), (0.7556, 0.7556, 0.2491), (0.8885, 0.5937, 0.2491), (0.9873, 0.4089, 0.2491), (1.048, 0.2085, 0.2491), (1.069, -3.081e-07, 0.2491), (1.048, -0.2085, 0.2491), (0.9873, -0.4089, 0.2491), (0.8885, -0.5937, 0.2491), (0.7556, -0.7556, 0.2491), (0.5937, -0.8885, 0.2491), (0.4089, -0.9873, 0.2491), (0.2085, -1.048, 0.2491), (5.374e-07, -1.069, 0.2491), (-0.2085, -1.048, 0.2491), (-0.4089, -0.9873, 0.2491), (-0.5937, -0.8885, 0.2491), (-0.7556, -0.7556, 0.2491), (-0.8885, -0.5937, 0.2491), (-0.9873, -0.4089, 0.2491), (-1.048, -0.2085, 0.2491), (-1.069, -3.081e-07, 0.2491), (-1.048, 0.2085, 0.2491), (-0.9873, 0.4089, 0.2491), (-0.8885, 0.5937, 0.2491), (-0.7556, 0.7556, 0.2491), (-0.5937, 0.8885, 0.2491), (-0.4089, 0.9873, 0.2491), (-0.2085, 1.048, 0.2491)], [], [(64, 1, 3, 65), (65, 3, 5, 66), (66, 5, 7, 67), (67, 7, 9, 68), (68, 9, 11, 69), (69, 11, 13, 70), (70, 13, 15, 71), (71, 15, 17, 72), (72, 17, 19, 73), (73, 19, 21, 74), (74, 21, 23, 75), (75, 23, 25, 76), (76, 25, 27, 77), (77, 27, 29, 78), (78, 29, 31, 79), (79, 31, 33, 80), (80, 33, 35, 81), (81, 35, 37, 82), (82, 37, 39, 83), (83, 39, 41, 84), (84, 41, 43, 85), (85, 43, 45, 86), (86, 45, 47, 87), (87, 47, 49, 88), (88, 49, 51, 89), (89, 51, 53, 90), (90, 53, 55, 91), (91, 55, 57, 92), (92, 57, 59, 93), (93, 59, 61, 94), (94, 61, 63, 95), (95, 63, 1, 64), (62, 95, 64, 0), (60, 94, 95, 62), (58, 93, 94, 60), (56, 92, 93, 58), (54, 91, 92, 56), (52, 90, 91, 54), (50, 89, 90, 52), (48, 88, 89, 50), (46, 87, 88, 48), (44, 86, 87, 46), (42, 85, 86, 44), (40, 84, 85, 42), (38, 83, 84, 40), (36, 82, 83, 38), (34, 81, 82, 36), (32, 80, 81, 34), (30, 79, 80, 32), (28, 78, 79, 30), (26, 77, 78, 28), (24, 76, 77, 26), (22, 75, 76, 24), (20, 74, 75, 22), (18, 73, 74, 20), (16, 72, 73, 18), (14, 71, 72, 16), (12, 70, 71, 14), (10, 69, 70, 12), (8, 68, 69, 10), (6, 67, 68, 8), (4, 66, 67, 6), (2, 65, 66, 4), (0, 64, 65, 2)])
me_cylinder_004.polygons.foreach_set('use_smooth', [True] * 64)
_uv = me_cylinder_004.uv_layers.new(name='UVMap')
_uv.uv.foreach_set('vector', [0.8132, 0.8065, 0.8132, 0.9765, 0.8009, 0.9765, 0.8009, 0.8065, 0.8009, 0.8065, 0.8009, 0.9765, 0.7885, 0.9765, 0.7885, 0.8065, 0.7885, 0.8065, 0.7885, 0.9765, 0.7761, 0.9765, 0.7761, 0.8065, 0.7761, 0.8065, 0.7761, 0.9765, 0.7638, 0.9765, 0.7638, 0.8065, 0.7638, 0.8065, 0.7638, 0.9765, 0.7514, 0.9765, 0.7514, 0.8065, 0.7514, 0.8065, 0.7514, 0.9765, 0.739, 0.9765, 0.739, 0.8065, 0.739, 0.8065, 0.739, 0.9765, 0.7267, 0.9765, 0.7267, 0.8065, 0.7267, 0.8065, 0.7267, 0.9765, 0.7143, 0.9765, 0.7143, 0.8065, 0.7143, 0.8065, 0.7143, 0.9765, 0.702, 0.9765, 0.702, 0.8065, 0.702, 0.8065, 0.702, 0.9765, 0.6896, 0.9765, 0.6896, 0.8065, 0.6896, 0.8065, 0.6896, 0.9765, 0.6772, 0.9765, 0.6772, 0.8065, 0.6772, 0.8065, 0.6772, 0.9765, 0.6649, 0.9765, 0.6649, 0.8065, 0.6649, 0.8065, 0.6649, 0.9765, 0.6525, 0.9765, 0.6525, 0.8065, 0.6525, 0.8065, 0.6525, 0.9765, 0.6401, 0.9765, 0.6401, 0.8065, 0.6401, 0.8065, 0.6401, 0.9765, 0.6278, 0.9765, 0.6278, 0.8065, 0.6278, 0.8065, 0.6278, 0.9765, 0.6154, 0.9765, 0.6154, 0.8065, 0.6154, 0.8065, 0.6154, 0.9765, 0.603, 0.9765, 0.603, 0.8065, 0.603, 0.8065, 0.603, 0.9765, 0.5907, 0.9765, 0.5907, 0.8065, 0.5907, 0.8065, 0.5907, 0.9765, 0.5783, 0.9765, 0.5783, 0.8065, 0.5783, 0.8065, 0.5783, 0.9765, 0.5659, 0.9765, 0.5659, 0.8065, 0.5659, 0.8065, 0.5659, 0.9765, 0.5536, 0.9765, 0.5536, 0.8065, 0.5536, 0.8065, 0.5536, 0.9765, 0.5412, 0.9765, 0.5412, 0.8065, 0.5412, 0.8065, 0.5412, 0.9765, 0.5288, 0.9765, 0.5288, 0.8065, 0.5288, 0.8065, 0.5288, 0.9765, 0.5165, 0.9765, 0.5165, 0.8065, 0.5165, 0.8065, 0.5165, 0.9765, 0.5041, 0.9765, 0.5041, 0.8065, 0.5041, 0.8065, 0.5041, 0.9765, 0.4917, 0.9765, 0.4917, 0.8065, 0.4917, 0.8065, 0.4917, 0.9765, 0.4794, 0.9765, 0.4794, 0.8065, 0.4794, 0.8065, 0.4794, 0.9765, 0.467, 0.9765, 0.467, 0.8065, 0.467, 0.8065, 0.467, 0.9765, 0.4546, 0.9765, 0.4546, 0.8065, 0.4546, 0.8065, 0.4546, 0.9765, 0.4423, 0.9765, 0.4423, 0.8065, 0.4423, 0.8065, 0.4423, 0.9765, 0.4299, 0.9765, 0.4299, 0.8065, 0.4299, 0.8065, 0.4299, 0.9765, 0.4175, 0.9765, 0.4175, 0.8065, 0.4299, 0.5808, 0.4299, 0.8065, 0.4175, 0.8065, 0.4175, 0.5808, 0.4423, 0.5808, 0.4423, 0.8065, 0.4299, 0.8065, 0.4299, 0.5808, 0.4546, 0.5808, 0.4546, 0.8065, 0.4423, 0.8065, 0.4423, 0.5808, 0.467, 0.5808, 0.467, 0.8065, 0.4546, 0.8065, 0.4546, 0.5808, 0.4794, 0.5808, 0.4794, 0.8065, 0.467, 0.8065, 0.467, 0.5808, 0.4917, 0.5808, 0.4917, 0.8065, 0.4794, 0.8065, 0.4794, 0.5808, 0.5041, 0.5808, 0.5041, 0.8065, 0.4917, 0.8065, 0.4917, 0.5808, 0.5165, 0.5808, 0.5165, 0.8065, 0.5041, 0.8065, 0.5041, 0.5808, 0.5288, 0.5808, 0.5288, 0.8065, 0.5165, 0.8065, 0.5165, 0.5808, 0.5412, 0.5808, 0.5412, 0.8065, 0.5288, 0.8065, 0.5288, 0.5808, 0.5536, 0.5808, 0.5536, 0.8065, 0.5412, 0.8065, 0.5412, 0.5808, 0.5659, 0.5808, 0.5659, 0.8065, 0.5536, 0.8065, 0.5536, 0.5808, 0.5783, 0.5808, 0.5783, 0.8065, 0.5659, 0.8065, 0.5659, 0.5808, 0.5907, 0.5808, 0.5907, 0.8065, 0.5783, 0.8065, 0.5783, 0.5808, 0.603, 0.5808, 0.603, 0.8065, 0.5907, 0.8065, 0.5907, 0.5808, 0.6154, 0.5808, 0.6154, 0.8065, 0.603, 0.8065, 0.603, 0.5808, 0.6278, 0.5808, 0.6278, 0.8065, 0.6154, 0.8065, 0.6154, 0.5808, 0.6401, 0.5808, 0.6401, 0.8065, 0.6278, 0.8065, 0.6278, 0.5808, 0.6525, 0.5808, 0.6525, 0.8065, 0.6401, 0.8065, 0.6401, 0.5808, 0.6649, 0.5808, 0.6649, 0.8065, 0.6525, 0.8065, 0.6525, 0.5808, 0.6772, 0.5808, 0.6772, 0.8065, 0.6649, 0.8065, 0.6649, 0.5808, 0.6896, 0.5808, 0.6896, 0.8065, 0.6772, 0.8065, 0.6772, 0.5808, 0.702, 0.5808, 0.702, 0.8065, 0.6896, 0.8065, 0.6896, 0.5808, 0.7143, 0.5808, 0.7143, 0.8065, 0.702, 0.8065, 0.702, 0.5808, 0.7267, 0.5808, 0.7267, 0.8065, 0.7143, 0.8065, 0.7143, 0.5808, 0.739, 0.5808, 0.739, 0.8065, 0.7267, 0.8065, 0.7267, 0.5808, 0.7514, 0.5808, 0.7514, 0.8065, 0.739, 0.8065, 0.739, 0.5808, 0.7638, 0.5808, 0.7638, 0.8065, 0.7514, 0.8065, 0.7514, 0.5808, 0.7761, 0.5808, 0.7761, 0.8065, 0.7638, 0.8065, 0.7638, 0.5808, 0.7885, 0.5808, 0.7885, 0.8065, 0.7761, 0.8065, 0.7761, 0.5808, 0.8009, 0.5808, 0.8009, 0.8065, 0.7885, 0.8065, 0.7885, 0.5808, 0.8132, 0.5808, 0.8132, 0.8065, 0.8009, 0.8065, 0.8009, 0.5808])
me_cylinder_004.materials.append(mat_material_002)
me_cylinder_004.update()
me_cylinder_005 = bpy.data.meshes.new('Cylinder.005')
me_cylinder_005.from_pydata([(0.0, 1.268, -1.268), (7.316e-07, 0.5005, 1.391), (0.2473, 1.243, -1.268), (0.09765, 0.4909, 1.391), (0.4851, 1.171, -1.268), (0.1915, 0.4624, 1.391), (0.7043, 1.054, -1.268), (0.2781, 0.4162, 1.391), (0.8964, 0.8964, -1.268), (0.3539, 0.3539, 1.391), (1.054, 0.7043, -1.268), (0.4162, 0.2781, 1.391), (1.171, 0.4851, -1.268), (0.4624, 0.1915, 1.391), (1.243, 0.2473, -1.268), (0.4909, 0.09765, 1.391), (1.268, 0.0, -1.268), (0.5005, -1.829e-07, 1.391), (1.243, -0.2473, -1.268), (0.4909, -0.09765, 1.391), (1.171, -0.4851, -1.268), (0.4624, -0.1915, 1.391), (1.054, -0.7043, -1.268), (0.4162, -0.2781, 1.391), (0.8964, -0.8964, -1.268), (0.3539, -0.3539, 1.391), (0.7043, -1.054, -1.268), (0.2781, -0.4162, 1.391), (0.4851, -1.171, -1.268), (0.1915, -0.4624, 1.391), (0.2473, -1.243, -1.268), (0.09765, -0.4909, 1.391), (0.0, -1.268, -1.268), (7.316e-07, -0.5005, 1.391), (-0.2473, -1.243, -1.268), (-0.09765, -0.4909, 1.391), (-0.4851, -1.171, -1.268), (-0.1915, -0.4624, 1.391), (-0.7043, -1.054, -1.268), (-0.2781, -0.4162, 1.391), (-0.8964, -0.8964, -1.268), (-0.3539, -0.3539, 1.391), (-1.054, -0.7043, -1.268), (-0.4162, -0.2781, 1.391), (-1.171, -0.4851, -1.268), (-0.4624, -0.1915, 1.391), (-1.243, -0.2473, -1.268), (-0.4909, -0.09765, 1.391), (-1.268, 0.0, -1.268), (-0.5005, -1.829e-07, 1.391), (-1.243, 0.2473, -1.268), (-0.4909, 0.09765, 1.391), (-1.171, 0.4851, -1.268), (-0.4624, 0.1915, 1.391), (-1.054, 0.7043, -1.268), (-0.4162, 0.2781, 1.391), (-0.8964, 0.8964, -1.268), (-0.3539, 0.3539, 1.391), (-0.7043, 1.054, -1.268), (-0.2781, 0.4162, 1.391), (-0.4851, 1.171, -1.268), (-0.1915, 0.4624, 1.391), (-0.2473, 1.243, -1.268), (-0.09765, 0.4909, 1.391), (5.374e-07, 1.069, 0.2491), (0.2085, 1.048, 0.2491), (0.4089, 0.9873, 0.2491), (0.5937, 0.8885, 0.2491), (0.7556, 0.7556, 0.2491), (0.8885, 0.5937, 0.2491), (0.9873, 0.4089, 0.2491), (1.048, 0.2085, 0.2491), (1.069, -3.081e-07, 0.2491), (1.048, -0.2085, 0.2491), (0.9873, -0.4089, 0.2491), (0.8885, -0.5937, 0.2491), (0.7556, -0.7556, 0.2491), (0.5937, -0.8885, 0.2491), (0.4089, -0.9873, 0.2491), (0.2085, -1.048, 0.2491), (5.374e-07, -1.069, 0.2491), (-0.2085, -1.048, 0.2491), (-0.4089, -0.9873, 0.2491), (-0.5937, -0.8885, 0.2491), (-0.7556, -0.7556, 0.2491), (-0.8885, -0.5937, 0.2491), (-0.9873, -0.4089, 0.2491), (-1.048, -0.2085, 0.2491), (-1.069, -3.081e-07, 0.2491), (-1.048, 0.2085, 0.2491), (-0.9873, 0.4089, 0.2491), (-0.8885, 0.5937, 0.2491), (-0.7556, 0.7556, 0.2491), (-0.5937, 0.8885, 0.2491), (-0.4089, 0.9873, 0.2491), (-0.2085, 1.048, 0.2491)], [], [(64, 1, 3, 65), (65, 3, 5, 66), (66, 5, 7, 67), (67, 7, 9, 68), (68, 9, 11, 69), (69, 11, 13, 70), (70, 13, 15, 71), (71, 15, 17, 72), (72, 17, 19, 73), (73, 19, 21, 74), (74, 21, 23, 75), (75, 23, 25, 76), (76, 25, 27, 77), (77, 27, 29, 78), (78, 29, 31, 79), (79, 31, 33, 80), (80, 33, 35, 81), (81, 35, 37, 82), (82, 37, 39, 83), (83, 39, 41, 84), (84, 41, 43, 85), (85, 43, 45, 86), (86, 45, 47, 87), (87, 47, 49, 88), (88, 49, 51, 89), (89, 51, 53, 90), (90, 53, 55, 91), (91, 55, 57, 92), (92, 57, 59, 93), (93, 59, 61, 94), (94, 61, 63, 95), (95, 63, 1, 64), (62, 95, 64, 0), (60, 94, 95, 62), (58, 93, 94, 60), (56, 92, 93, 58), (54, 91, 92, 56), (52, 90, 91, 54), (50, 89, 90, 52), (48, 88, 89, 50), (46, 87, 88, 48), (44, 86, 87, 46), (42, 85, 86, 44), (40, 84, 85, 42), (38, 83, 84, 40), (36, 82, 83, 38), (34, 81, 82, 36), (32, 80, 81, 34), (30, 79, 80, 32), (28, 78, 79, 30), (26, 77, 78, 28), (24, 76, 77, 26), (22, 75, 76, 24), (20, 74, 75, 22), (18, 73, 74, 20), (16, 72, 73, 18), (14, 71, 72, 16), (12, 70, 71, 14), (10, 69, 70, 12), (8, 68, 69, 10), (6, 67, 68, 8), (4, 66, 67, 6), (2, 65, 66, 4), (0, 64, 65, 2)])
me_cylinder_005.polygons.foreach_set('use_smooth', [True] * 64)
_uv = me_cylinder_005.uv_layers.new(name='UVMap')
_uv.uv.foreach_set('vector', [0.8132, 0.8065, 0.8132, 0.9765, 0.8009, 0.9765, 0.8009, 0.8065, 0.8009, 0.8065, 0.8009, 0.9765, 0.7885, 0.9765, 0.7885, 0.8065, 0.7885, 0.8065, 0.7885, 0.9765, 0.7761, 0.9765, 0.7761, 0.8065, 0.7761, 0.8065, 0.7761, 0.9765, 0.7638, 0.9765, 0.7638, 0.8065, 0.7638, 0.8065, 0.7638, 0.9765, 0.7514, 0.9765, 0.7514, 0.8065, 0.7514, 0.8065, 0.7514, 0.9765, 0.739, 0.9765, 0.739, 0.8065, 0.739, 0.8065, 0.739, 0.9765, 0.7267, 0.9765, 0.7267, 0.8065, 0.7267, 0.8065, 0.7267, 0.9765, 0.7143, 0.9765, 0.7143, 0.8065, 0.7143, 0.8065, 0.7143, 0.9765, 0.7019, 0.9765, 0.7019, 0.8065, 0.7019, 0.8065, 0.7019, 0.9765, 0.6896, 0.9765, 0.6896, 0.8065, 0.6896, 0.8065, 0.6896, 0.9765, 0.6772, 0.9765, 0.6772, 0.8065, 0.6772, 0.8065, 0.6772, 0.9765, 0.6649, 0.9765, 0.6649, 0.8065, 0.6649, 0.8065, 0.6649, 0.9765, 0.6525, 0.9765, 0.6525, 0.8065, 0.6525, 0.8065, 0.6525, 0.9765, 0.6401, 0.9765, 0.6401, 0.8065, 0.6401, 0.8065, 0.6401, 0.9765, 0.6278, 0.9765, 0.6278, 0.8065, 0.6278, 0.8065, 0.6278, 0.9765, 0.6154, 0.9765, 0.6154, 0.8065, 0.6154, 0.8065, 0.6154, 0.9765, 0.603, 0.9765, 0.603, 0.8065, 0.603, 0.8065, 0.603, 0.9765, 0.5907, 0.9765, 0.5907, 0.8065, 0.5907, 0.8065, 0.5907, 0.9765, 0.5783, 0.9765, 0.5783, 0.8065, 0.5783, 0.8065, 0.5783, 0.9765, 0.5659, 0.9765, 0.5659, 0.8065, 0.5659, 0.8065, 0.5659, 0.9765, 0.5536, 0.9765, 0.5536, 0.8065, 0.5536, 0.8065, 0.5536, 0.9765, 0.5412, 0.9765, 0.5412, 0.8065, 0.5412, 0.8065, 0.5412, 0.9765, 0.5288, 0.9765, 0.5288, 0.8065, 0.5288, 0.8065, 0.5288, 0.9765, 0.5165, 0.9765, 0.5165, 0.8065, 0.5165, 0.8065, 0.5165, 0.9765, 0.5041, 0.9765, 0.5041, 0.8065, 0.5041, 0.8065, 0.5041, 0.9765, 0.4917, 0.9765, 0.4917, 0.8065, 0.4917, 0.8065, 0.4917, 0.9765, 0.4794, 0.9765, 0.4794, 0.8065, 0.4794, 0.8065, 0.4794, 0.9765, 0.467, 0.9765, 0.467, 0.8065, 0.467, 0.8065, 0.467, 0.9765, 0.4546, 0.9765, 0.4546, 0.8065, 0.4546, 0.8065, 0.4546, 0.9765, 0.4423, 0.9765, 0.4423, 0.8065, 0.4423, 0.8065, 0.4423, 0.9765, 0.4299, 0.9765, 0.4299, 0.8065, 0.4299, 0.8065, 0.4299, 0.9765, 0.4175, 0.9765, 0.4175, 0.8065, 0.4299, 0.5808, 0.4299, 0.8065, 0.4175, 0.8065, 0.4175, 0.5808, 0.4423, 0.5808, 0.4423, 0.8065, 0.4299, 0.8065, 0.4299, 0.5808, 0.4546, 0.5808, 0.4546, 0.8065, 0.4423, 0.8065, 0.4423, 0.5808, 0.467, 0.5808, 0.467, 0.8065, 0.4546, 0.8065, 0.4546, 0.5808, 0.4794, 0.5808, 0.4794, 0.8065, 0.467, 0.8065, 0.467, 0.5808, 0.4917, 0.5808, 0.4917, 0.8065, 0.4794, 0.8065, 0.4794, 0.5808, 0.5041, 0.5808, 0.5041, 0.8065, 0.4917, 0.8065, 0.4917, 0.5808, 0.5165, 0.5808, 0.5165, 0.8065, 0.5041, 0.8065, 0.5041, 0.5808, 0.5288, 0.5808, 0.5288, 0.8065, 0.5165, 0.8065, 0.5165, 0.5808, 0.5412, 0.5808, 0.5412, 0.8065, 0.5288, 0.8065, 0.5288, 0.5808, 0.5536, 0.5808, 0.5536, 0.8065, 0.5412, 0.8065, 0.5412, 0.5808, 0.5659, 0.5808, 0.5659, 0.8065, 0.5536, 0.8065, 0.5536, 0.5808, 0.5783, 0.5808, 0.5783, 0.8065, 0.5659, 0.8065, 0.5659, 0.5808, 0.5907, 0.5808, 0.5907, 0.8065, 0.5783, 0.8065, 0.5783, 0.5808, 0.603, 0.5808, 0.603, 0.8065, 0.5907, 0.8065, 0.5907, 0.5808, 0.6154, 0.5808, 0.6154, 0.8065, 0.603, 0.8065, 0.603, 0.5808, 0.6278, 0.5808, 0.6278, 0.8065, 0.6154, 0.8065, 0.6154, 0.5808, 0.6401, 0.5808, 0.6401, 0.8065, 0.6278, 0.8065, 0.6278, 0.5808, 0.6525, 0.5808, 0.6525, 0.8065, 0.6401, 0.8065, 0.6401, 0.5808, 0.6649, 0.5808, 0.6649, 0.8065, 0.6525, 0.8065, 0.6525, 0.5808, 0.6772, 0.5808, 0.6772, 0.8065, 0.6649, 0.8065, 0.6649, 0.5808, 0.6896, 0.5808, 0.6896, 0.8065, 0.6772, 0.8065, 0.6772, 0.5808, 0.7019, 0.5808, 0.7019, 0.8065, 0.6896, 0.8065, 0.6896, 0.5808, 0.7143, 0.5808, 0.7143, 0.8065, 0.7019, 0.8065, 0.7019, 0.5808, 0.7267, 0.5808, 0.7267, 0.8065, 0.7143, 0.8065, 0.7143, 0.5808, 0.739, 0.5808, 0.739, 0.8065, 0.7267, 0.8065, 0.7267, 0.5808, 0.7514, 0.5808, 0.7514, 0.8065, 0.739, 0.8065, 0.739, 0.5808, 0.7638, 0.5808, 0.7638, 0.8065, 0.7514, 0.8065, 0.7514, 0.5808, 0.7761, 0.5808, 0.7761, 0.8065, 0.7638, 0.8065, 0.7638, 0.5808, 0.7885, 0.5808, 0.7885, 0.8065, 0.7761, 0.8065, 0.7761, 0.5808, 0.8009, 0.5808, 0.8009, 0.8065, 0.7885, 0.8065, 0.7885, 0.5808, 0.8132, 0.5808, 0.8132, 0.8065, 0.8009, 0.8065, 0.8009, 0.5808])
me_cylinder_005.materials.append(mat_material_002)
me_cylinder_005.update()
me_cylinder_006 = bpy.data.meshes.new('Cylinder.006')
me_cylinder_006.from_pydata([(0.0, 1.268, -1.268), (7.316e-07, 0.5005, 1.391), (0.2473, 1.243, -1.268), (0.09765, 0.4909, 1.391), (0.4851, 1.171, -1.268), (0.1915, 0.4624, 1.391), (0.7043, 1.054, -1.268), (0.2781, 0.4162, 1.391), (0.8964, 0.8964, -1.268), (0.3539, 0.3539, 1.391), (1.054, 0.7043, -1.268), (0.4162, 0.2781, 1.391), (1.171, 0.4851, -1.268), (0.4624, 0.1915, 1.391), (1.243, 0.2473, -1.268), (0.4909, 0.09765, 1.391), (1.268, 0.0, -1.268), (0.5005, -1.829e-07, 1.391), (1.243, -0.2473, -1.268), (0.4909, -0.09765, 1.391), (1.171, -0.4851, -1.268), (0.4624, -0.1915, 1.391), (1.054, -0.7043, -1.268), (0.4162, -0.2781, 1.391), (0.8964, -0.8964, -1.268), (0.3539, -0.3539, 1.391), (0.7043, -1.054, -1.268), (0.2781, -0.4162, 1.391), (0.4851, -1.171, -1.268), (0.1915, -0.4624, 1.391), (0.2473, -1.243, -1.268), (0.09765, -0.4909, 1.391), (0.0, -1.268, -1.268), (7.316e-07, -0.5005, 1.391), (-0.2473, -1.243, -1.268), (-0.09765, -0.4909, 1.391), (-0.4851, -1.171, -1.268), (-0.1915, -0.4624, 1.391), (-0.7043, -1.054, -1.268), (-0.2781, -0.4162, 1.391), (-0.8964, -0.8964, -1.268), (-0.3539, -0.3539, 1.391), (-1.054, -0.7043, -1.268), (-0.4162, -0.2781, 1.391), (-1.171, -0.4851, -1.268), (-0.4624, -0.1915, 1.391), (-1.243, -0.2473, -1.268), (-0.4909, -0.09765, 1.391), (-1.268, 0.0, -1.268), (-0.5005, -1.829e-07, 1.391), (-1.243, 0.2473, -1.268), (-0.4909, 0.09765, 1.391), (-1.171, 0.4851, -1.268), (-0.4624, 0.1915, 1.391), (-1.054, 0.7043, -1.268), (-0.4162, 0.2781, 1.391), (-0.8964, 0.8964, -1.268), (-0.3539, 0.3539, 1.391), (-0.7043, 1.054, -1.268), (-0.2781, 0.4162, 1.391), (-0.4851, 1.171, -1.268), (-0.1915, 0.4624, 1.391), (-0.2473, 1.243, -1.268), (-0.09765, 0.4909, 1.391), (5.374e-07, 1.069, 0.2491), (0.2085, 1.048, 0.2491), (0.4089, 0.9873, 0.2491), (0.5937, 0.8885, 0.2491), (0.7556, 0.7556, 0.2491), (0.8885, 0.5937, 0.2491), (0.9873, 0.4089, 0.2491), (1.048, 0.2085, 0.2491), (1.069, -3.081e-07, 0.2491), (1.048, -0.2085, 0.2491), (0.9873, -0.4089, 0.2491), (0.8885, -0.5937, 0.2491), (0.7556, -0.7556, 0.2491), (0.5937, -0.8885, 0.2491), (0.4089, -0.9873, 0.2491), (0.2085, -1.048, 0.2491), (5.374e-07, -1.069, 0.2491), (-0.2085, -1.048, 0.2491), (-0.4089, -0.9873, 0.2491), (-0.5937, -0.8885, 0.2491), (-0.7556, -0.7556, 0.2491), (-0.8885, -0.5937, 0.2491), (-0.9873, -0.4089, 0.2491), (-1.048, -0.2085, 0.2491), (-1.069, -3.081e-07, 0.2491), (-1.048, 0.2085, 0.2491), (-0.9873, 0.4089, 0.2491), (-0.8885, 0.5937, 0.2491), (-0.7556, 0.7556, 0.2491), (-0.5937, 0.8885, 0.2491), (-0.4089, 0.9873, 0.2491), (-0.2085, 1.048, 0.2491)], [], [(64, 1, 3, 65), (65, 3, 5, 66), (66, 5, 7, 67), (67, 7, 9, 68), (68, 9, 11, 69), (69, 11, 13, 70), (70, 13, 15, 71), (71, 15, 17, 72), (72, 17, 19, 73), (73, 19, 21, 74), (74, 21, 23, 75), (75, 23, 25, 76), (76, 25, 27, 77), (77, 27, 29, 78), (78, 29, 31, 79), (79, 31, 33, 80), (80, 33, 35, 81), (81, 35, 37, 82), (82, 37, 39, 83), (83, 39, 41, 84), (84, 41, 43, 85), (85, 43, 45, 86), (86, 45, 47, 87), (87, 47, 49, 88), (88, 49, 51, 89), (89, 51, 53, 90), (90, 53, 55, 91), (91, 55, 57, 92), (92, 57, 59, 93), (93, 59, 61, 94), (94, 61, 63, 95), (95, 63, 1, 64), (62, 95, 64, 0), (60, 94, 95, 62), (58, 93, 94, 60), (56, 92, 93, 58), (54, 91, 92, 56), (52, 90, 91, 54), (50, 89, 90, 52), (48, 88, 89, 50), (46, 87, 88, 48), (44, 86, 87, 46), (42, 85, 86, 44), (40, 84, 85, 42), (38, 83, 84, 40), (36, 82, 83, 38), (34, 81, 82, 36), (32, 80, 81, 34), (30, 79, 80, 32), (28, 78, 79, 30), (26, 77, 78, 28), (24, 76, 77, 26), (22, 75, 76, 24), (20, 74, 75, 22), (18, 73, 74, 20), (16, 72, 73, 18), (14, 71, 72, 16), (12, 70, 71, 14), (10, 69, 70, 12), (8, 68, 69, 10), (6, 67, 68, 8), (4, 66, 67, 6), (2, 65, 66, 4), (0, 64, 65, 2)])
me_cylinder_006.polygons.foreach_set('use_smooth', [True] * 64)
_uv = me_cylinder_006.uv_layers.new(name='UVMap')
_uv.uv.foreach_set('vector', [0.8132, 0.8065, 0.8132, 0.9765, 0.8009, 0.9765, 0.8009, 0.8065, 0.8009, 0.8065, 0.8009, 0.9765, 0.7885, 0.9765, 0.7885, 0.8065, 0.7885, 0.8065, 0.7885, 0.9765, 0.7761, 0.9765, 0.7761, 0.8065, 0.7761, 0.8065, 0.7761, 0.9765, 0.7638, 0.9765, 0.7638, 0.8065, 0.7638, 0.8065, 0.7638, 0.9765, 0.7514, 0.9765, 0.7514, 0.8065, 0.7514, 0.8065, 0.7514, 0.9765, 0.739, 0.9765, 0.739, 0.8065, 0.739, 0.8065, 0.739, 0.9765, 0.7267, 0.9765, 0.7267, 0.8065, 0.7267, 0.8065, 0.7267, 0.9765, 0.7143, 0.9765, 0.7143, 0.8065, 0.7143, 0.8065, 0.7143, 0.9765, 0.702, 0.9765, 0.702, 0.8065, 0.702, 0.8065, 0.702, 0.9765, 0.6896, 0.9765, 0.6896, 0.8065, 0.6896, 0.8065, 0.6896, 0.9765, 0.6772, 0.9765, 0.6772, 0.8065, 0.6772, 0.8065, 0.6772, 0.9765, 0.6649, 0.9765, 0.6649, 0.8065, 0.6649, 0.8065, 0.6649, 0.9765, 0.6525, 0.9765, 0.6525, 0.8065, 0.6525, 0.8065, 0.6525, 0.9765, 0.6401, 0.9765, 0.6401, 0.8065, 0.6401, 0.8065, 0.6401, 0.9765, 0.6278, 0.9765, 0.6278, 0.8065, 0.6278, 0.8065, 0.6278, 0.9765, 0.6154, 0.9765, 0.6154, 0.8065, 0.6154, 0.8065, 0.6154, 0.9765, 0.603, 0.9765, 0.603, 0.8065, 0.603, 0.8065, 0.603, 0.9765, 0.5907, 0.9765, 0.5907, 0.8065, 0.5907, 0.8065, 0.5907, 0.9765, 0.5783, 0.9765, 0.5783, 0.8065, 0.5783, 0.8065, 0.5783, 0.9765, 0.5659, 0.9765, 0.5659, 0.8065, 0.5659, 0.8065, 0.5659, 0.9765, 0.5536, 0.9765, 0.5536, 0.8065, 0.5536, 0.8065, 0.5536, 0.9765, 0.5412, 0.9765, 0.5412, 0.8065, 0.5412, 0.8065, 0.5412, 0.9765, 0.5288, 0.9765, 0.5288, 0.8065, 0.5288, 0.8065, 0.5288, 0.9765, 0.5165, 0.9765, 0.5165, 0.8065, 0.5165, 0.8065, 0.5165, 0.9765, 0.5041, 0.9765, 0.5041, 0.8065, 0.5041, 0.8065, 0.5041, 0.9765, 0.4917, 0.9765, 0.4917, 0.8065, 0.4917, 0.8065, 0.4917, 0.9765, 0.4794, 0.9765, 0.4794, 0.8065, 0.4794, 0.8065, 0.4794, 0.9765, 0.467, 0.9765, 0.467, 0.8065, 0.467, 0.8065, 0.467, 0.9765, 0.4546, 0.9765, 0.4546, 0.8065, 0.4546, 0.8065, 0.4546, 0.9765, 0.4423, 0.9765, 0.4423, 0.8065, 0.4423, 0.8065, 0.4423, 0.9765, 0.4299, 0.9765, 0.4299, 0.8065, 0.4299, 0.8065, 0.4299, 0.9765, 0.4175, 0.9765, 0.4175, 0.8065, 0.4299, 0.5808, 0.4299, 0.8065, 0.4175, 0.8065, 0.4175, 0.5808, 0.4423, 0.5808, 0.4423, 0.8065, 0.4299, 0.8065, 0.4299, 0.5808, 0.4546, 0.5808, 0.4546, 0.8065, 0.4423, 0.8065, 0.4423, 0.5808, 0.467, 0.5808, 0.467, 0.8065, 0.4546, 0.8065, 0.4546, 0.5808, 0.4794, 0.5808, 0.4794, 0.8065, 0.467, 0.8065, 0.467, 0.5808, 0.4917, 0.5808, 0.4917, 0.8065, 0.4794, 0.8065, 0.4794, 0.5808, 0.5041, 0.5808, 0.5041, 0.8065, 0.4917, 0.8065, 0.4917, 0.5808, 0.5165, 0.5808, 0.5165, 0.8065, 0.5041, 0.8065, 0.5041, 0.5808, 0.5288, 0.5808, 0.5288, 0.8065, 0.5165, 0.8065, 0.5165, 0.5808, 0.5412, 0.5808, 0.5412, 0.8065, 0.5288, 0.8065, 0.5288, 0.5808, 0.5536, 0.5808, 0.5536, 0.8065, 0.5412, 0.8065, 0.5412, 0.5808, 0.5659, 0.5808, 0.5659, 0.8065, 0.5536, 0.8065, 0.5536, 0.5808, 0.5783, 0.5808, 0.5783, 0.8065, 0.5659, 0.8065, 0.5659, 0.5808, 0.5907, 0.5808, 0.5907, 0.8065, 0.5783, 0.8065, 0.5783, 0.5808, 0.603, 0.5808, 0.603, 0.8065, 0.5907, 0.8065, 0.5907, 0.5808, 0.6154, 0.5808, 0.6154, 0.8065, 0.603, 0.8065, 0.603, 0.5808, 0.6278, 0.5808, 0.6278, 0.8065, 0.6154, 0.8065, 0.6154, 0.5808, 0.6401, 0.5808, 0.6401, 0.8065, 0.6278, 0.8065, 0.6278, 0.5808, 0.6525, 0.5808, 0.6525, 0.8065, 0.6401, 0.8065, 0.6401, 0.5808, 0.6649, 0.5808, 0.6649, 0.8065, 0.6525, 0.8065, 0.6525, 0.5808, 0.6772, 0.5808, 0.6772, 0.8065, 0.6649, 0.8065, 0.6649, 0.5808, 0.6896, 0.5808, 0.6896, 0.8065, 0.6772, 0.8065, 0.6772, 0.5808, 0.702, 0.5808, 0.702, 0.8065, 0.6896, 0.8065, 0.6896, 0.5808, 0.7143, 0.5808, 0.7143, 0.8065, 0.702, 0.8065, 0.702, 0.5808, 0.7267, 0.5808, 0.7267, 0.8065, 0.7143, 0.8065, 0.7143, 0.5808, 0.739, 0.5808, 0.739, 0.8065, 0.7267, 0.8065, 0.7267, 0.5808, 0.7514, 0.5808, 0.7514, 0.8065, 0.739, 0.8065, 0.739, 0.5808, 0.7638, 0.5808, 0.7638, 0.8065, 0.7514, 0.8065, 0.7514, 0.5808, 0.7761, 0.5808, 0.7761, 0.8065, 0.7638, 0.8065, 0.7638, 0.5808, 0.7885, 0.5808, 0.7885, 0.8065, 0.7761, 0.8065, 0.7761, 0.5808, 0.8009, 0.5808, 0.8009, 0.8065, 0.7885, 0.8065, 0.7885, 0.5808, 0.8132, 0.5808, 0.8132, 0.8065, 0.8009, 0.8065, 0.8009, 0.5808])
me_cylinder_006.materials.append(mat_material_002)
me_cylinder_006.update()
me_cylinder_003 = bpy.data.meshes.new('Cylinder.003')
me_cylinder_003.from_pydata([(-19.28, 0.0493, 9.802), (-19.27, -0.0003502, 9.806), (-16.37, 0.3269, 4.19), (-16.36, -0.001634, 4.225), (-18.21, -0.0002113, 9.808), (-14.25, -0.0003323, 4.244), (-18.21, 0.04905, 9.804), (-14.23, 0.3246, 4.21)], [], [(3, 5, 4, 1), (6, 7, 2, 0)])
me_cylinder_003.polygons.foreach_set('use_smooth', [0, 1])
_k = {(0, 2): 0.94527, (1, 3): 1.0, (1, 4): 1.0, (3, 5): 1.0, (4, 5): 1.0, (0, 6): 0.94527, (2, 7): 0.94527, (6, 7): 0.94527}
me_cylinder_003.attributes.new('crease_edge', 'FLOAT', 'EDGE').data.foreach_set('value', [_k.get((min(e.vertices), max(e.vertices)), 0.0) for e in me_cylinder_003.edges])
_uv = me_cylinder_003.uv_layers.new(name='UVMap')
_uv.uv.foreach_set('vector', [0.0, 0.0, 0.0, 0.0, 0.0, 0.0, 0.0, 0.0, 0.2188, 0.5668, 0.2187, 0.5737, 0.2187, 0.5, 0.2188, 0.5])
me_cylinder_003.materials.append(mat_orbiter_texture)
me_cylinder_003.materials.append(mat_window_001)
me_cylinder_003.update()

# ---- objects
ob_camera = bpy.data.objects.new('Camera', cam_camera)
ob_point = bpy.data.objects.new('Point', light_point)
ob_cylinder = bpy.data.objects.new('Cylinder', me_cylinder)
ob_flaps = bpy.data.objects.new('Flaps', me_cylinder_001)
ob_back = bpy.data.objects.new('Back', me_cylinder_002)
ob_cylinder_001 = bpy.data.objects.new('Cylinder.001', me_cylinder_004)
ob_cylinder_002 = bpy.data.objects.new('Cylinder.002', me_cylinder_005)
ob_cylinder_003 = bpy.data.objects.new('Cylinder.003', me_cylinder_006)
ob_cylinder_004 = bpy.data.objects.new('Cylinder.004', me_cylinder_003)
ob_empty = bpy.data.objects.new('Empty', None)
ob_empty_001 = bpy.data.objects.new('Empty.001', None)
ob_empty_003 = bpy.data.objects.new('Empty.003', None)
ob_empty_004 = bpy.data.objects.new('Empty.004', None)

# ---- transforms, parenting, visibility, modifiers, constraints
ob_camera.location = (37.87, 40.92, 23.33)
ob_camera.rotation_euler = (1.263, -1.658e-06, -3.872)
ob_point.location = (7.238, -14.18, 15.85)
ob_cylinder.location = (3.332, 0.0, 3.245)
_m = ob_cylinder.modifiers.new('Mirror', 'MIRROR')
_m.use_axis = (False, True, False)
_m = ob_cylinder.modifiers.new('EdgeSplit', 'EDGE_SPLIT')
_m.split_angle = 1.545
_m = ob_cylinder.modifiers.new('Subdivision', 'SUBSURF')
_m.levels = 3
_m.render_levels = 3
ob_flaps.location = (3.332, 0.0, 2.274)
ob_flaps.rotation_euler = (0.004131, -0.0, 0.0)
_m = ob_flaps.modifiers.new('Mirror', 'MIRROR')
_m.use_axis = (False, True, False)
ob_back.location = (3.332, 0.0, 3.245)
_m = ob_back.modifiers.new('Mirror', 'MIRROR')
_m.use_axis = (False, True, False)
ob_cylinder_001.location = (-12.94, 0.01598, 4.879)
ob_cylinder_001.rotation_euler = (-6.654e-07, 1.827, -5.137e-07)
_m = ob_cylinder_001.modifiers.new('Subdivision', 'SUBSURF')
_m.levels = 3
_m.render_levels = 3
_m = ob_cylinder_001.modifiers.new('Solidify', 'SOLIDIFY')
_m.thickness = 0.05
ob_cylinder_002.location = (-13.62, -1.598, 2.06)
ob_cylinder_002.rotation_euler = (-8.23e-07, 1.767, -6.674e-07)
_m = ob_cylinder_002.modifiers.new('Subdivision', 'SUBSURF')
_m.levels = 3
_m.render_levels = 3
_m = ob_cylinder_002.modifiers.new('Solidify', 'SOLIDIFY')
_m.thickness = 0.05
ob_cylinder_003.location = (-13.62, 1.676, 2.06)
ob_cylinder_003.rotation_euler = (-8.23e-07, 1.767, -6.674e-07)
_m = ob_cylinder_003.modifiers.new('Subdivision', 'SUBSURF')
_m.levels = 3
_m.render_levels = 3
_m = ob_cylinder_003.modifiers.new('Solidify', 'SOLIDIFY')
_m.thickness = 0.05
ob_cylinder_004.location = (3.332, 0.0, 3.245)
_m = ob_cylinder_004.modifiers.new('Mirror', 'MIRROR')
_m.use_axis = (False, True, False)
_m = ob_cylinder_004.modifiers.new('EdgeSplit', 'EDGE_SPLIT')
_m.split_angle = 1.545
_m = ob_cylinder_004.modifiers.new('Subdivision', 'SUBSURF')
_m.levels = 3
_m.render_levels = 3
ob_empty.location = (-8.662, 1.963e-06, 17.33)
ob_empty.rotation_euler = (1.571, 0.0, 3.142)
ob_empty.scale = (12.66, 12.66, 12.66)
ob_empty.empty_display_type = 'IMAGE'
ob_empty.empty_display_size = 5.0
ob_empty.empty_image_depth = 'FRONT'
ob_empty.show_empty_image_perspective = False
ob_empty.use_empty_image_alpha = True
ob_empty.color = (1.0, 1.0, 1.0, 0.08661)
ob_empty_001.location = (-8.636, 15.26, 1.38)
ob_empty_001.rotation_euler = (0.0, 3.258e-07, 3.142)
ob_empty_001.scale = (12.66, 12.66, 12.66)
ob_empty_001.empty_display_type = 'IMAGE'
ob_empty_001.empty_display_size = 5.0
ob_empty_001.empty_image_depth = 'FRONT'
ob_empty_001.show_empty_image_perspective = False
ob_empty_001.use_empty_image_alpha = True
ob_empty_001.color = (1.0, 1.0, 1.0, 0.08661)
ob_empty_003.location = (-0.6779, -18.64, 5.774)
ob_empty_003.rotation_euler = (1.571, -0.0, 7.854)
ob_empty_003.scale = (12.66, 12.66, 12.66)
ob_empty_003.empty_display_type = 'IMAGE'
ob_empty_003.empty_display_size = 5.0
ob_empty_003.empty_image_depth = 'FRONT'
ob_empty_003.show_empty_image_perspective = False
ob_empty_003.use_empty_image_alpha = True
ob_empty_003.empty_image_side = 'BACK'
ob_empty_003.color = (1.0, 1.0, 1.0, 0.08661)
ob_empty_004.location = (14.47, -0.2512, 3.972)
ob_empty_004.rotation_euler = (1.571, -0.0, 4.712)
ob_empty_004.scale = (6.717, 6.717, 6.717)
ob_empty_004.empty_display_type = 'IMAGE'
ob_empty_004.empty_display_size = 5.0
ob_empty_004.empty_image_depth = 'FRONT'
ob_empty_004.show_empty_image_only_axis_aligned = True
ob_empty_004.use_empty_image_alpha = True
ob_empty_004.color = (1.0, 1.0, 1.0, 0.1654)

# ---- collection membership
scene.collection.objects.link(ob_camera)
scene.collection.objects.link(ob_point)
col_collection.objects.link(ob_cylinder)
col_collection.objects.link(ob_flaps)
col_collection.objects.link(ob_back)
col_collection.objects.link(ob_cylinder_001)
col_collection.objects.link(ob_cylinder_002)
col_collection.objects.link(ob_cylinder_003)
col_collection.objects.link(ob_cylinder_004)
col_reference.objects.link(ob_empty)
col_reference.objects.link(ob_empty_001)
col_reference.objects.link(ob_empty_003)
col_reference.objects.link(ob_empty_004)

# ---- scene / render settings (as saved in the file)
scene.camera = ob_camera
scene.frame_start = 1; scene.frame_end = 250; scene.frame_set(1)
scene.render.engine = 'CYCLES'
scene.render.film_transparent = True
scene.render.use_sequencer = False
scene.cycles.sampling_pattern = 'TABULATED_SOBOL'
scene.view_settings.view_transform = 'Filmic'
bpy.context.view_layer.update()
